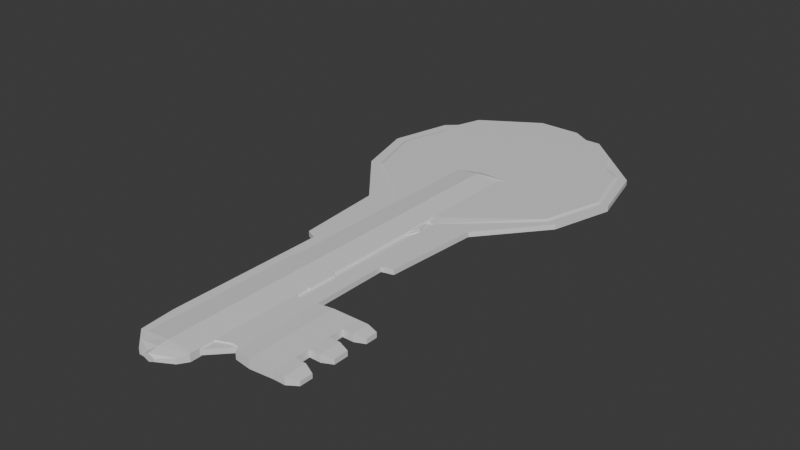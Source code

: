 # Source: props_modeling.blend  (saved by Blender 4.2.66; exported with 4.5.12 LTS)
import bpy
from mathutils import Matrix  # noqa: F401  (used for matrix-valued properties, if any)

bpy.ops.wm.read_factory_settings(use_empty=True)
scene = bpy.context.scene
scene.name = 'Scene'

# ---- collections
col_collection = bpy.data.collections.new('Collection'); scene.collection.children.link(col_collection)

# ---- materials (node trees are filled in below, after node groups)
mat_m_key_metal = bpy.data.materials.new('m_key_metal')
mat_m_metal = bpy.data.materials.new('m_metal')

# ---- material node trees
mat_m_key_metal.use_nodes = True; mat_m_key_metal.node_tree.nodes.clear()
_N = mat_m_key_metal.node_tree.nodes; _L = mat_m_key_metal.node_tree.links
n0 = _N.new('ShaderNodeBsdfPrincipled'); n0.name = 'Principled BSDF'; n0.location = (10, 300)
n1 = _N.new('ShaderNodeOutputMaterial'); n1.name = 'Material Output'; n1.location = (300, 300)
_L.new(n0.outputs[0], n1.inputs[0])
n1.is_active_output = True
mat_m_metal.use_nodes = True; mat_m_metal.node_tree.nodes.clear()
_N = mat_m_metal.node_tree.nodes; _L = mat_m_metal.node_tree.links
n0 = _N.new('ShaderNodeBsdfPrincipled'); n0.name = 'Principled BSDF'; n0.location = (10, 300)
n1 = _N.new('ShaderNodeOutputMaterial'); n1.name = 'Material Output'; n1.location = (300, 300)
_L.new(n0.outputs[0], n1.inputs[0])
n1.is_active_output = True

# ---- world
world_world = bpy.data.worlds.new('World'); scene.world = world_world
world_world.use_nodes = True; world_world.node_tree.nodes.clear()
_N = world_world.node_tree.nodes; _L = world_world.node_tree.links
n0 = _N.new('ShaderNodeOutputWorld'); n0.name = 'World Output'; n0.location = (300, 300)
n1 = _N.new('ShaderNodeBackground'); n1.name = 'Background'; n1.location = (10, 300)
n1.inputs[0].default_value = (0.05088, 0.05088, 0.05088, 1.0)
_L.new(n1.outputs[0], n0.inputs[0])
n0.is_active_output = True
world_world.color = (0.05088, 0.05088, 0.05088)
world_world.sun_shadow_jitter_overblur = 0.0

# ---- meshes
me_cube_001 = bpy.data.meshes.new('Cube.001')
me_cube_001.from_pydata([(-0.0214, 0.008974, -0.0009348), (-0.0214, 0.008974, 0.0009348), (-0.01609, 0.09997, -0.0009348), (-0.01609, 0.09997, 0.0009348), (0.0214, 0.008974, -0.0009348), (0.0214, 0.008974, 0.0009348), (0.01609, 0.09997, -0.0009348), (0.01609, 0.09997, 0.0009348), (-0.0467, 0.05447, -0.0009348), (-0.0467, 0.05447, 0.0009348), (0.0467, 0.05447, -0.0009348), (0.0467, 0.05447, 0.0009348), (-0.04106, 0.07722, 0.0009348), (0.04106, 0.07722, -0.0009348), (-0.04106, 0.07722, -0.0009348), (0.04106, 0.07722, 0.0009348), (-0.04021, 0.03172, -0.0009348), (0.04021, 0.03172, 0.0009348), (-0.04021, 0.03172, 0.0009348), (0.04021, 0.03172, -0.0009348), (-0.01884, -0.02369, -0.0009348), (-0.01884, -0.02369, 0.0009348), (0.01884, -0.02558, 0.0009348), (0.01884, -0.02558, -0.0009348), (-0.01477, -0.02566, -0.0009348), (-0.01477, -0.02566, 0.0009348), (0.01462, -0.02661, 0.0009348), (0.01462, -0.02661, -0.0009348), (-0.01477, -0.08356, -0.0009348), (-0.01477, -0.08356, 0.0009348), (0.01462, -0.08451, 0.0009348), (0.01462, -0.08451, -0.0009348), (-0.01365, -0.09606, -0.0009348), (-0.01365, -0.09606, 0.0009348), (0.003409, -0.09621, 0.0009348), (0.003409, -0.09621, -0.0009348), (-0.006272, -0.1027, -0.0009348), (-0.006272, -0.1027, 0.0009348), (-0.001134, -0.1028, 0.0009348), (-0.001134, -0.1028, -0.0009348), (0.003322, -0.09779, -0.0009348), (-0.009962, -0.0994, -0.0009348), (-0.009962, -0.0994, 0.0009348), (0.003322, -0.09779, 0.0009348), (0.009656, 0.09997, -0.0009348), (0.003219, 0.09997, -0.0009348), (-0.003219, 0.09997, -0.0009348), (-0.009656, 0.09997, -0.0009348), (-0.009656, 0.09997, 0.0009348), (-0.003219, 0.09997, 0.0009348), (0.003219, 0.09997, 0.0009348), (0.009656, 0.09997, 0.0009348), (-0.01091, 0.007367, -0.0009348), (-0.002353, 0.007367, -0.0009348), (0.002567, 0.006912, -0.0009348), (0.009361, 0.006229, -0.0009348), (0.009361, 0.006229, 0.0009348), (0.002567, 0.006912, 0.0009348), (-0.002353, 0.007367, 0.0009348), (-0.01091, 0.007367, 0.0009348), (-0.04303, 0.05447, 0.0009348), (0.04382, 0.05447, 0.0009348), (0.04382, 0.05447, -0.0009348), (0.009341, 0.05447, -0.0009348), (-0.009341, 0.05447, -0.0009348), (-0.04303, 0.05447, -0.0009348), (0.03754, 0.07722, -0.0009348), (0.008211, 0.07722, -0.0009348), (-0.008211, 0.07722, -0.0009348), (-0.03661, 0.07722, -0.0009348), (-0.03661, 0.07722, 0.0009348), (0.03754, 0.07722, 0.0009348), (-0.03614, 0.03172, 0.0009348), (0.03715, 0.03172, 0.0009348), (0.03715, 0.03172, -0.0009348), (0.008041, 0.03172, -0.0009348), (-0.008041, 0.03172, -0.0009348), (-0.03614, 0.03172, -0.0009348), (-0.009779, -0.02387, -0.0009348), (-0.00254, -0.02435, -0.0009348), (0.002978, -0.02434, -0.0009348), (0.008877, -0.02451, -0.0009348), (0.008877, -0.02451, 0.0009348), (0.002978, -0.02434, 0.0009348), (-0.00254, -0.02435, 0.0009348), (-0.009779, -0.02387, 0.0009348), (-0.008889, -0.02585, -0.0009348), (-0.00257, -0.02619, -0.0009348), (0.003067, -0.02623, -0.0009348), (0.008742, -0.02642, -0.0009348), (0.008742, -0.02642, 0.0009348), (0.003067, -0.02623, 0.0009348), (-0.00257, -0.02619, 0.0009348), (-0.008889, -0.02585, 0.0009348), (-0.008889, -0.08375, -0.0009348), (-0.003012, -0.08394, -0.0009348), (0.002865, -0.08413, -0.0009348), (0.008742, -0.08432, -0.0009348), (0.008742, -0.08432, 0.0009348), (0.002865, -0.08413, 0.0009348), (-0.003012, -0.08394, 0.0009348), (-0.008889, -0.08375, 0.0009348), (-0.01024, -0.09609, -0.0009348), (-0.006827, -0.09612, -0.0009348), (-0.003415, -0.09615, -0.0009348), (-3.087e-06, -0.09618, -0.0009348), (-3.088e-06, -0.09618, 0.0009348), (-0.003415, -0.09615, 0.0009348), (-0.006827, -0.09612, 0.0009348), (-0.01024, -0.09609, 0.0009348), (-0.007305, -0.09908, 0.0009348), (-0.004648, -0.09876, 0.0009348), (-0.001991, -0.09843, 0.0009348), (0.0006654, -0.09811, 0.0009348), (0.0006654, -0.09811, -0.0009348), (-0.001991, -0.09843, -0.0009348), (-0.004648, -0.09876, -0.0009348), (-0.007305, -0.09908, -0.0009348), (0.009361, 0.006229, 0.0004742), (0.002567, 0.006912, 0.0004742), (-0.002353, 0.007367, 0.0004742), (-0.01091, 0.007367, 0.0004742), (0.008877, -0.02451, 0.0004742), (0.002978, -0.02434, 0.0004742), (-0.00254, -0.02435, 0.0004742), (-0.009779, -0.02387, 0.0004742), (0.008742, -0.02642, 0.0004742), (0.003067, -0.02623, 0.0004742), (-0.00257, -0.02619, 0.0004742), (-0.008889, -0.02585, 0.0004742), (0.008742, -0.08432, 0.0004742), (0.002865, -0.08413, 0.0004742), (-0.003012, -0.08394, 0.0004742), (-0.008889, -0.08375, 0.0004742), (-3.088e-06, -0.09618, 0.0004742), (-0.003415, -0.09615, 0.0004742), (-0.006827, -0.09612, 0.0004742), (-0.01024, -0.09609, 0.0004742), (-0.01091, 0.007367, -0.0004779), (-0.002353, 0.007367, -0.0004779), (0.002567, 0.006912, -0.0004779), (0.009361, 0.006229, -0.0004779), (-0.009779, -0.02387, -0.0004779), (-0.00254, -0.02435, -0.0004779), (0.002978, -0.02434, -0.0004779), (0.008877, -0.02451, -0.0004779), (-0.008889, -0.02585, -0.0004779), (-0.00257, -0.02619, -0.0004779), (0.003067, -0.02623, -0.0004779), (0.008742, -0.02642, -0.0004779), (-0.008889, -0.08375, -0.0004779), (-0.003012, -0.08394, -0.0004779), (0.002865, -0.08413, -0.0004779), (0.008742, -0.08432, -0.0004779), (-0.01024, -0.09609, -0.0004779), (-0.006827, -0.09612, -0.0004779), (-0.003415, -0.09615, -0.0004779), (-3.087e-06, -0.09618, -0.0004779), (-0.009367, 0.09363, 0.00136), (-0.003121, 0.09363, 0.00136), (0.003125, 0.09363, 0.00136), (0.009371, 0.09363, 0.00136), (0.009085, 0.01101, 0.00136), (0.002493, 0.01167, 0.00136), (-0.002281, 0.01211, 0.00136), (-0.01059, 0.01211, 0.00136), (-0.04175, 0.05446, 0.00136), (-0.009061, 0.05446, 0.00136), (0.009066, 0.05446, 0.00136), (0.04252, 0.05446, 0.00136), (-0.03552, 0.07654, 0.00136), (-0.007965, 0.07654, 0.00136), (0.00797, 0.07654, 0.00136), (0.03643, 0.07654, 0.00136), (-0.03507, 0.03239, 0.00136), (-0.0078, 0.03239, 0.00136), (0.007804, 0.03239, 0.00136), (0.03604, 0.03239, 0.00136)], [], [(14, 12, 3, 2), (44, 51, 7, 6), (19, 17, 5, 4), (59, 1, 21, 85), (74, 19, 4, 55), (72, 18, 1, 59), (70, 12, 9, 60), (66, 13, 10, 62), (13, 15, 11, 10), (16, 18, 9, 8), (6, 7, 15, 13), (44, 6, 13, 66), (48, 3, 12, 70), (8, 9, 12, 14), (0, 1, 18, 16), (60, 9, 18, 72), (62, 10, 19, 74), (10, 11, 17, 19), (81, 23, 27, 89), (4, 5, 22, 23), (1, 0, 20, 21), (55, 4, 23, 81), (89, 27, 31, 97), (21, 20, 24, 25), (85, 21, 25, 93), (23, 22, 26, 27), (101, 29, 33, 109), (25, 24, 28, 29), (93, 25, 29, 101), (27, 26, 30, 31), (116, 115, 39, 36), (31, 30, 34, 35), (97, 31, 35, 105), (29, 28, 32, 33), (42, 41, 36, 37), (112, 111, 37, 38), (40, 43, 38, 39), (35, 34, 43, 40), (109, 33, 42, 110), (33, 32, 41, 42), (105, 35, 40, 114), (32, 102, 117, 41), (102, 103, 116, 117), (103, 104, 115, 116), (104, 105, 114, 115), (34, 106, 113, 43), (106, 107, 112, 113), (107, 108, 111, 112), (108, 109, 110, 111), (38, 43, 113), (113, 112, 38), (110, 37, 111), (42, 37, 110), (36, 39, 38, 37), (28, 94, 102, 32), (89, 97, 153, 149), (95, 96, 104, 103), (88, 80, 144, 148), (36, 117, 116), (114, 39, 115), (39, 114, 40), (41, 117, 36), (26, 90, 98, 30), (98, 90, 126, 130), (91, 92, 100, 99), (59, 85, 125, 121), (30, 98, 106, 34), (101, 109, 137, 133), (99, 100, 108, 107), (58, 59, 121, 120), (22, 82, 90, 26), (84, 58, 120, 124), (83, 84, 92, 91), (108, 100, 132, 136), (24, 86, 94, 28), (102, 94, 150, 154), (87, 88, 96, 95), (105, 104, 156, 157), (0, 52, 78, 20), (96, 88, 148, 152), (53, 54, 80, 79), (79, 87, 147, 143), (20, 78, 86, 24), (87, 95, 151, 147), (79, 80, 88, 87), (86, 78, 142, 146), (8, 65, 77, 16), (65, 64, 76, 77), (64, 63, 75, 76), (63, 62, 74, 75), (11, 61, 73, 17), (56, 73, 177, 162), (70, 60, 166, 170), (71, 51, 161, 173), (7, 51, 71, 15), (60, 72, 174, 166), (61, 71, 173, 169), (59, 58, 164, 165), (2, 47, 69, 14), (47, 46, 68, 69), (46, 45, 67, 68), (45, 44, 66, 67), (14, 69, 65, 8), (69, 68, 64, 65), (68, 67, 63, 64), (67, 66, 62, 63), (15, 71, 61, 11), (72, 59, 165, 174), (51, 50, 160, 161), (73, 61, 169, 177), (17, 73, 56, 5), (58, 57, 163, 164), (48, 70, 170, 158), (50, 49, 159, 160), (16, 77, 52, 0), (77, 76, 53, 52), (76, 75, 54, 53), (75, 74, 55, 54), (5, 56, 82, 22), (57, 83, 123, 119), (57, 58, 84, 83), (99, 107, 135, 131), (2, 3, 48, 47), (47, 48, 49, 46), (46, 49, 50, 45), (45, 50, 51, 44), (126, 127, 131, 130), (128, 129, 133, 132), (130, 131, 135, 134), (132, 133, 137, 136), (122, 123, 127, 126), (124, 125, 129, 128), (118, 119, 123, 122), (120, 121, 125, 124), (90, 82, 122, 126), (91, 99, 131, 127), (107, 106, 134, 135), (83, 91, 127, 123), (100, 92, 128, 132), (92, 84, 124, 128), (93, 101, 133, 129), (109, 108, 136, 137), (85, 93, 129, 125), (106, 98, 130, 134), (82, 56, 118, 122), (56, 57, 119, 118), (150, 151, 155, 154), (152, 153, 157, 156), (146, 147, 151, 150), (148, 149, 153, 152), (138, 139, 143, 142), (140, 141, 145, 144), (142, 143, 147, 146), (144, 145, 149, 148), (95, 103, 155, 151), (52, 53, 139, 138), (81, 89, 149, 145), (78, 52, 138, 142), (104, 96, 152, 156), (53, 79, 143, 139), (97, 105, 157, 153), (54, 55, 141, 140), (80, 54, 140, 144), (55, 81, 145, 141), (94, 86, 146, 150), (103, 102, 154, 155), (169, 168, 176, 177), (168, 167, 175, 176), (167, 166, 174, 175), (161, 160, 172, 173), (160, 159, 171, 172), (159, 158, 170, 171), (173, 172, 168, 169), (172, 171, 167, 168), (171, 170, 166, 167), (177, 176, 163, 162), (176, 175, 164, 163), (175, 174, 165, 164), (49, 48, 158, 159), (57, 56, 162, 163)])
_uv = me_cube_001.uv_layers.new(name='UVMap')
_uv.uv.foreach_set('vector', [0.9815, 0.8865, 0.9725, 0.8865, 0.9725, 0.7675, 0.9815, 0.7675, 0.9815, 0.6444, 0.9725, 0.6444, 0.9725, 0.6136, 0.9815, 0.6136, 0.9636, 0.7693, 0.9546, 0.7693, 0.9546, 0.6592, 0.9636, 0.6592, 0.7539, 0.4379, 0.8012, 0.4197, 0.8228, 0.5749, 0.7806, 0.5851, 0.06799, 0.5891, 0.0537, 0.5859, 0.1649, 0.4989, 0.2239, 0.4985, 0.8467, 0.2983, 0.8657, 0.2941, 0.8012, 0.4197, 0.7539, 0.4379, 0.8022, 0.08524, 0.823, 0.08067, 0.8727, 0.1812, 0.8556, 0.1849, 0.01946, 0.8012, 0.003049, 0.7976, 1.86e-08, 0.6855, 0.01346, 0.6885, 0.9636, 0.987, 0.9546, 0.987, 0.9546, 0.8786, 0.9636, 0.8786, 0.9725, 0.7111, 0.9636, 0.7111, 0.9636, 0.6034, 0.9725, 0.6034, 0.9815, 0.6136, 0.9725, 0.6136, 0.9725, 0.4938, 0.9815, 0.4938, 0.1264, 0.9361, 0.09633, 0.9295, 0.003049, 0.7976, 0.01946, 0.8012, 0.653, 0.006603, 0.6831, 9.757e-09, 0.823, 0.08067, 0.8022, 0.08524, 0.9725, 0.6034, 0.9636, 0.6034, 0.9636, 0.4938, 0.9725, 0.4938, 0.9725, 0.8169, 0.9636, 0.8169, 0.9636, 0.7111, 0.9725, 0.7111, 0.8556, 0.1849, 0.8727, 0.1812, 0.8657, 0.2941, 0.8467, 0.2983, 0.01346, 0.6885, 1.86e-08, 0.6855, 0.0537, 0.5859, 0.06799, 0.5891, 0.9636, 0.8786, 0.9546, 0.8786, 0.9546, 0.7693, 0.9636, 0.7693, 0.2577, 0.3553, 0.2123, 0.3401, 0.2331, 0.3397, 0.2603, 0.3466, 0.9636, 0.6592, 0.9546, 0.6592, 0.9546, 0.4938, 0.9636, 0.4938, 0.9636, 0.8169, 0.9725, 0.8169, 0.9725, 0.9726, 0.9636, 0.9726, 0.2239, 0.4985, 0.1649, 0.4989, 0.2123, 0.3401, 0.2577, 0.3553, 0.2603, 0.3466, 0.2331, 0.3397, 0.2925, 0.06918, 0.3197, 0.0761, 0.9725, 0.9482, 0.9815, 0.9482, 0.9815, 0.9682, 0.9725, 0.9682, 0.7806, 0.5851, 0.8228, 0.5749, 0.8057, 0.5883, 0.7785, 0.5952, 0.008942, 0.9824, 1.214e-11, 0.9824, 1.512e-09, 0.9625, 0.008942, 0.9625, 0.8379, 0.8657, 0.8651, 0.8588, 0.8727, 0.9183, 0.8568, 0.9219, 0.9823, -3.668e-09, 0.9912, -2.993e-09, 0.9912, 0.2768, 0.9823, 0.2768, 0.7785, 0.5952, 0.8057, 0.5883, 0.8651, 0.8588, 0.8379, 0.8657, 0.9904, 0.8591, 0.9815, 0.8591, 0.9815, 0.5822, 0.9904, 0.5822, 0.3971, 0.02238, 0.3843, 0.02117, 0.3848, 6.305e-08, 0.4088, 0.005416, 0.9904, 0.5822, 0.9815, 0.5822, 0.9815, 0.5255, 0.9904, 0.5255, 0.3197, 0.0761, 0.2925, 0.06918, 0.3568, 0.026, 0.3727, 0.02964, 0.9823, 0.2768, 0.9912, 0.2768, 0.9912, 0.3364, 0.9823, 0.3364, 0.9725, 0.9051, 0.9815, 0.9051, 0.9815, 0.9236, 0.9725, 0.9236, 0.8207, 0.9414, 0.8335, 0.9401, 0.8451, 0.9571, 0.8212, 0.9625, 0.9904, 0.5179, 0.9815, 0.5179, 0.9815, 0.4938, 0.9904, 0.4938, 0.9904, 0.5255, 0.9815, 0.5255, 0.9815, 0.5179, 0.9904, 0.5179, 0.8568, 0.9219, 0.8727, 0.9183, 0.8589, 0.9377, 0.8462, 0.9389, 0.9725, 0.8865, 0.9815, 0.8865, 0.9815, 0.9051, 0.9725, 0.9051, 0.3727, 0.02964, 0.3568, 0.026, 0.3588, 0.01873, 0.3716, 0.01995, 0.4364, 0.04421, 0.4205, 0.04057, 0.4098, 0.0236, 0.4226, 0.02481, 0.4205, 0.04057, 0.4046, 0.03693, 0.3971, 0.02238, 0.4098, 0.0236, 0.4046, 0.03693, 0.3886, 0.03328, 0.3843, 0.02117, 0.3971, 0.02238, 0.3886, 0.03328, 0.3727, 0.02964, 0.3716, 0.01995, 0.3843, 0.02117, 0.7932, 0.9365, 0.8091, 0.9329, 0.808, 0.9426, 0.7952, 0.9438, 0.8091, 0.9329, 0.825, 0.9292, 0.8207, 0.9414, 0.808, 0.9426, 0.825, 0.9292, 0.8409, 0.9256, 0.8335, 0.9401, 0.8207, 0.9414, 0.8409, 0.9256, 0.8568, 0.9219, 0.8462, 0.9389, 0.8335, 0.9401, 0.8212, 0.9625, 0.7952, 0.9438, 0.808, 0.9426, 0.808, 0.9426, 0.8207, 0.9414, 0.8212, 0.9625, 0.8462, 0.9389, 0.8451, 0.9571, 0.8335, 0.9401, 0.8589, 0.9377, 0.8451, 0.9571, 0.8462, 0.9389, 0.9815, 0.9236, 0.9815, 0.9482, 0.9725, 0.9482, 0.9725, 0.9236, 0.4288, 0.1037, 0.4015, 0.09683, 0.4205, 0.04057, 0.4364, 0.04421, 1.0, 0.1562, 1.0, 0.4329, 0.9978, 0.4329, 0.9978, 0.1562, 0.3742, 0.08992, 0.347, 0.08301, 0.3886, 0.03328, 0.4046, 0.03693, 0.9978, 0.3349, 0.9978, 0.3439, 0.9956, 0.3439, 0.9956, 0.3349, 0.4088, 0.005416, 0.4098, 0.0236, 0.3971, 0.02238, 0.3716, 0.01995, 0.3848, 6.305e-08, 0.3843, 0.02117, 0.3848, 6.305e-08, 0.3716, 0.01995, 0.3588, 0.01873, 0.4226, 0.02481, 0.4098, 0.0236, 0.4088, 0.005416, 0.6694, 0.6228, 0.6967, 0.6159, 0.7561, 0.8864, 0.7288, 0.8933, 0.9934, 0.4329, 0.9934, 0.1562, 0.9956, 0.1562, 0.9956, 0.4329, 0.723, 0.6092, 0.7493, 0.6033, 0.8106, 0.8726, 0.7833, 0.8795, 0.9926, 0.9885, 0.9926, 0.8392, 0.9948, 0.8392, 0.9948, 0.9885, 0.7288, 0.8933, 0.7561, 0.8864, 0.8091, 0.9329, 0.7932, 0.9365, 0.9926, 0.5529, 0.9926, 0.4938, 0.9948, 0.4938, 0.9948, 0.5529, 0.7833, 0.8795, 0.8106, 0.8726, 0.8409, 0.9256, 0.825, 0.9292, 0.9815, 0.9, 0.9815, 0.8591, 0.9837, 0.8591, 0.9837, 0.9, 0.6487, 0.6224, 0.6941, 0.6072, 0.6967, 0.6159, 0.6694, 0.6228, 0.9904, 0.6454, 0.9904, 0.4938, 0.9926, 0.4938, 0.9926, 0.6454, 0.7215, 0.6003, 0.7473, 0.5947, 0.7493, 0.6033, 0.723, 0.6092, 0.9904, 0.9892, 0.9904, 0.9304, 0.9926, 0.9304, 0.9926, 0.9892, 0.3694, 0.3742, 0.3421, 0.3673, 0.4015, 0.09683, 0.4288, 0.1037, 0.9992, 0.4938, 0.9992, 0.5529, 0.997, 0.5529, 0.997, 0.4938, 0.3129, 0.3592, 0.2866, 0.3533, 0.347, 0.08301, 0.3742, 0.08992, 0.01772, 0.9625, 0.01772, 0.9788, 0.01553, 0.9788, 0.01553, 0.9625, 0.3648, 0.5428, 0.3175, 0.5246, 0.3442, 0.3775, 0.3864, 0.3876, 0.9978, 0.05793, 0.9978, 0.3349, 0.9956, 0.3349, 0.9956, 0.05793, 0.2775, 0.5158, 0.255, 0.5086, 0.2851, 0.3622, 0.3109, 0.3678, 0.997, 0.6454, 0.997, 0.6542, 0.9948, 0.6542, 0.9948, 0.6454, 0.3864, 0.3876, 0.3442, 0.3775, 0.3421, 0.3673, 0.3694, 0.3742, 0.997, 0.6542, 0.997, 0.9304, 0.9948, 0.9304, 0.9948, 0.6542, 0.3109, 0.3678, 0.2851, 0.3622, 0.2866, 0.3533, 0.3129, 0.3592, 0.9992, 0.8298, 0.9992, 0.8392, 0.997, 0.8392, 0.997, 0.8298, 0.4364, 0.7814, 0.4192, 0.7776, 0.4104, 0.6642, 0.4293, 0.6684, 0.4192, 0.7776, 0.2618, 0.743, 0.2791, 0.6354, 0.4104, 0.6642, 0.2618, 0.743, 0.1745, 0.7239, 0.204, 0.6189, 0.2791, 0.6354, 0.1745, 0.7239, 0.01346, 0.6885, 0.06799, 0.5891, 0.204, 0.6189, 0.4364, 0.277, 0.4498, 0.274, 0.5044, 0.3734, 0.4901, 0.3766, 0.6603, 0.4641, 0.5044, 0.3734, 0.5088, 0.3692, 0.6567, 0.4414, 0.8022, 0.08524, 0.8556, 0.1849, 0.8496, 0.1863, 0.7979, 0.08956, 0.4558, 0.1613, 0.5628, 0.02641, 0.5706, 0.05574, 0.4617, 0.1634, 0.5327, 0.03302, 0.5628, 0.02641, 0.4558, 0.1613, 0.4394, 0.1649, 0.8556, 0.1849, 0.8467, 0.2983, 0.841, 0.2963, 0.8496, 0.1863, 0.4498, 0.274, 0.4558, 0.1613, 0.4617, 0.1634, 0.4559, 0.2727, 0.7539, 0.4379, 0.7139, 0.4467, 0.7087, 0.4246, 0.7475, 0.4161, 0.2467, 0.9625, 0.2166, 0.9559, 0.3659, 0.8773, 0.3867, 0.8818, 0.2166, 0.9559, 0.1866, 0.9493, 0.2332, 0.8482, 0.3659, 0.8773, 0.1866, 0.9493, 0.1565, 0.9427, 0.1565, 0.8313, 0.2332, 0.8482, 0.1565, 0.9427, 0.1264, 0.9361, 0.01946, 0.8012, 0.1565, 0.8313, 0.3867, 0.8818, 0.3659, 0.8773, 0.4192, 0.7776, 0.4364, 0.7814, 0.3659, 0.8773, 0.2332, 0.8482, 0.2618, 0.743, 0.4192, 0.7776, 0.2332, 0.8482, 0.1565, 0.8313, 0.1745, 0.7239, 0.2618, 0.743, 0.1565, 0.8313, 0.01946, 0.8012, 0.01346, 0.6885, 0.1745, 0.7239, 0.4394, 0.1649, 0.4558, 0.1613, 0.4498, 0.274, 0.4364, 0.277, 0.8467, 0.2983, 0.7539, 0.4379, 0.7475, 0.4161, 0.841, 0.2963, 0.5628, 0.02641, 0.5929, 0.01981, 0.5998, 0.04934, 0.5706, 0.05574, 0.5044, 0.3734, 0.4498, 0.274, 0.4559, 0.2727, 0.5088, 0.3692, 0.4901, 0.3766, 0.5044, 0.3734, 0.6603, 0.4641, 0.6012, 0.4636, 0.7139, 0.4467, 0.6914, 0.4539, 0.6868, 0.4316, 0.7087, 0.4246, 0.653, 0.006603, 0.8022, 0.08524, 0.7979, 0.08956, 0.6581, 0.03652, 0.5929, 0.01981, 0.6229, 0.01321, 0.629, 0.04293, 0.5998, 0.04934, 0.4293, 0.6684, 0.4104, 0.6642, 0.3175, 0.5246, 0.3648, 0.5428, 0.4104, 0.6642, 0.2791, 0.6354, 0.2775, 0.5158, 0.3175, 0.5246, 0.2791, 0.6354, 0.204, 0.6189, 0.255, 0.5086, 0.2775, 0.5158, 0.204, 0.6189, 0.06799, 0.5891, 0.2239, 0.4985, 0.255, 0.5086, 0.6012, 0.4636, 0.6603, 0.4641, 0.6941, 0.6072, 0.6487, 0.6224, 0.9912, 0.4933, 0.9912, 0.3439, 0.9934, 0.3439, 0.9934, 0.4933, 0.6914, 0.4539, 0.7139, 0.4467, 0.7473, 0.5947, 0.7215, 0.6003, 0.9912, 0.05793, 0.9912, 2.295e-08, 0.9934, 2.312e-08, 0.9934, 0.05793, 0.9815, 0.7675, 0.9725, 0.7675, 0.9725, 0.7368, 0.9815, 0.7368, 0.9815, 0.7368, 0.9725, 0.7368, 0.9725, 0.706, 0.9815, 0.706, 0.9815, 0.706, 0.9725, 0.706, 0.9725, 0.6752, 0.9815, 0.6752, 0.9815, 0.6752, 0.9725, 0.6752, 0.9725, 0.6444, 0.9815, 0.6444, 0.9436, 0.1574, 0.9707, 0.1581, 0.9556, 0.4346, 0.9275, 0.4339, 0.9147, 0.6543, 0.945, 0.6526, 0.945, 0.9296, 0.9168, 0.9305, 0.9275, 0.4339, 0.9556, 0.4346, 0.9823, 0.4938, 0.966, 0.493, 0.9168, 0.9305, 0.945, 0.9296, 0.9514, 0.9886, 0.9351, 0.9888, 0.9434, 0.1483, 0.9717, 0.1491, 0.9707, 0.1581, 0.9436, 0.1574, 0.9146, 0.6455, 0.9492, 0.6432, 0.945, 0.6526, 0.9147, 0.6543, 0.9497, 0.001378, 0.9823, -2.302e-09, 0.9717, 0.1491, 0.9434, 0.1483, 0.9137, 0.4938, 0.9546, 0.4938, 0.9492, 0.6432, 0.9146, 0.6455, 0.9934, 0.1562, 0.9934, 0.147, 0.9956, 0.147, 0.9956, 0.1562, 0.9912, 0.3349, 0.9912, 0.05793, 0.9934, 0.05793, 0.9934, 0.3349, 0.008942, 0.9788, 0.008942, 0.9625, 0.01114, 0.9625, 0.01114, 0.9788, 0.9912, 0.3439, 0.9912, 0.3349, 0.9934, 0.3349, 0.9934, 0.3439, 0.9904, 0.9304, 0.9904, 0.6542, 0.9926, 0.6542, 0.9926, 0.9304, 0.9904, 0.6542, 0.9904, 0.6454, 0.9926, 0.6454, 0.9926, 0.6542, 0.9926, 0.8298, 0.9926, 0.5529, 0.9948, 0.5529, 0.9948, 0.8298, 0.01114, 0.9788, 0.01114, 0.9625, 0.01335, 0.9625, 0.01335, 0.9788, 0.9926, 0.8392, 0.9926, 0.8298, 0.9948, 0.8298, 0.9948, 0.8392, 0.9934, 0.491, 0.9934, 0.4329, 0.9956, 0.4329, 0.9956, 0.491, 0.9934, 0.147, 0.9934, 4.163e-10, 0.9956, 5.826e-10, 0.9956, 0.147, 0.9815, 0.9735, 0.9815, 0.9409, 0.9837, 0.9409, 0.9837, 0.9735, 0.904, 0.5529, 0.8759, 0.552, 0.8941, 0.4938, 0.9105, 0.4939, 0.9009, 0.05915, 0.8727, 0.05987, 0.9112, 0.0007998, 0.9275, -2.525e-08, 0.904, 0.8299, 0.8738, 0.8282, 0.8759, 0.552, 0.904, 0.5529, 0.9159, 0.3357, 0.8888, 0.3363, 0.8727, 0.05987, 0.9009, 0.05915, 0.9137, 0.9888, 0.8727, 0.9888, 0.8736, 0.8371, 0.9083, 0.8393, 0.9275, 0.4938, 0.8949, 0.4924, 0.8887, 0.3455, 0.9169, 0.3447, 0.9083, 0.8393, 0.8736, 0.8371, 0.8738, 0.8282, 0.904, 0.8299, 0.9169, 0.3447, 0.8887, 0.3455, 0.8888, 0.3363, 0.9159, 0.3357, 0.997, 0.9304, 0.997, 0.9892, 0.9948, 0.9892, 0.9948, 0.9304, 0.9837, 0.9, 0.9837, 0.9409, 0.9815, 0.9409, 0.9815, 0.9, 1.0, 0.147, 1.0, 0.1562, 0.9978, 0.1562, 0.9978, 0.147, 0.9992, 0.8392, 0.9992, 0.9885, 0.997, 0.9885, 0.997, 0.8392, 0.9978, 2.345e-08, 0.9978, 0.05793, 0.9956, 0.05793, 0.9956, 2.328e-08, 0.997, 0.4938, 0.997, 0.6454, 0.9948, 0.6454, 0.9948, 0.4938, 1.0, 0.4329, 1.0, 0.491, 0.9978, 0.491, 0.9978, 0.4329, 0.9845, 0.3364, 0.9845, 0.369, 0.9823, 0.369, 0.9823, 0.3364, 0.9978, 0.3439, 0.9978, 0.4933, 0.9956, 0.4933, 0.9956, 0.3439, 1.0, 9.125e-10, 1.0, 0.147, 0.9978, 0.147, 0.9978, 7.476e-10, 0.9992, 0.5529, 0.9992, 0.8298, 0.997, 0.8298, 0.997, 0.5529, 0.01553, 0.9625, 0.01553, 0.9788, 0.01335, 0.9788, 0.01335, 0.9625, 0.4559, 0.2727, 0.6122, 0.2384, 0.6408, 0.3402, 0.5088, 0.3692, 0.6122, 0.2384, 0.6969, 0.2198, 0.7137, 0.3242, 0.6408, 0.3402, 0.6969, 0.2198, 0.8496, 0.1863, 0.841, 0.2963, 0.7137, 0.3242, 0.5706, 0.05574, 0.5998, 0.04934, 0.5947, 0.1342, 0.4617, 0.1634, 0.5998, 0.04934, 0.629, 0.04293, 0.6691, 0.1178, 0.5947, 0.1342, 0.629, 0.04293, 0.6581, 0.03652, 0.7979, 0.08956, 0.6691, 0.1178, 0.4617, 0.1634, 0.5947, 0.1342, 0.6122, 0.2384, 0.4559, 0.2727, 0.5947, 0.1342, 0.6691, 0.1178, 0.6969, 0.2198, 0.6122, 0.2384, 0.6691, 0.1178, 0.7979, 0.08956, 0.8496, 0.1863, 0.6969, 0.2198, 0.5088, 0.3692, 0.6408, 0.3402, 0.6868, 0.4316, 0.6567, 0.4414, 0.6408, 0.3402, 0.7137, 0.3242, 0.7087, 0.4246, 0.6868, 0.4316, 0.7137, 0.3242, 0.841, 0.2963, 0.7475, 0.4161, 0.7087, 0.4246, 0.6229, 0.01321, 0.653, 0.006603, 0.6581, 0.03652, 0.629, 0.04293, 0.6914, 0.4539, 0.6603, 0.4641, 0.6567, 0.4414, 0.6868, 0.4316])
me_cube_001.materials.append(mat_m_key_metal)
me_cube_001.update()
me_cube_002 = bpy.data.meshes.new('Cube.002')
me_cube_002.from_pydata([(-0.4704, 0.1972, -0.02054), (-0.4704, 0.1972, 0.02054), (-0.3537, 2.197, -0.02054), (-0.3537, 2.197, 0.02054), (0.4704, 0.1972, -0.02054), (0.4704, 0.1972, 0.02054), (0.3537, 2.197, -0.02054), (0.3537, 2.197, 0.02054), (-1.026, 1.197, -0.02054), (-1.026, 1.197, 0.02054), (1.026, 1.197, -0.02054), (1.026, 1.197, 0.02054), (-0.9023, 1.697, 0.02054), (0.9023, 1.697, -0.02054), (-0.9023, 1.697, -0.02054), (0.9023, 1.697, 0.02054), (-0.8836, 0.6972, -0.02054), (0.8836, 0.6972, 0.02054), (-0.8836, 0.6972, 0.02054), (0.8836, 0.6972, -0.02054), (-0.4141, -0.5207, -0.02054), (-0.4141, -0.5207, 0.02054), (0.4141, -0.5622, 0.02054), (0.4141, -0.5622, -0.02054), (-0.3245, -0.564, -0.02054), (-0.3245, -0.564, 0.02054), (0.3213, -0.5847, 0.02054), (0.3213, -0.5847, -0.02054), (-0.3245, -1.837, -0.02054), (-0.3245, -1.837, 0.02054), (0.3213, -1.857, 0.02054), (0.3213, -1.857, -0.02054), (-0.3, -2.111, -0.02054), (-0.3, -2.111, 0.02054), (0.07492, -2.115, 0.02054), (0.07492, -2.115, -0.02054), (-0.1379, -2.258, -0.02054), (-0.1379, -2.258, 0.02054), (-0.02493, -2.259, 0.02054), (-0.02493, -2.259, -0.02054), (0.07301, -2.149, -0.02054), (-0.2189, -2.185, -0.02054), (-0.2189, -2.185, 0.02054), (0.07301, -2.149, 0.02054), (0.2122, 2.197, -0.02054), (0.07074, 2.197, -0.02054), (-0.07074, 2.197, -0.02054), (-0.2122, 2.197, -0.02054), (-0.2122, 2.197, 0.02054), (-0.07074, 2.197, 0.02054), (0.07074, 2.197, 0.02054), (0.2122, 2.197, 0.02054), (-0.2399, 0.1619, -0.02054), (-0.0517, 0.1619, -0.02054), (0.05641, 0.1519, -0.02054), (0.2057, 0.1369, -0.02054), (0.2057, 0.1369, 0.02054), (0.05641, 0.1519, 0.02054), (-0.0517, 0.1619, 0.02054), (-0.2399, 0.1619, 0.02054), (-0.9457, 1.197, 0.02054), (0.9632, 1.197, 0.02054), (0.9632, 1.197, -0.02054), (0.2053, 1.197, -0.02054), (-0.2053, 1.197, -0.02054), (-0.9457, 1.197, -0.02054), (0.8252, 1.697, -0.02054), (0.1805, 1.697, -0.02054), (-0.1805, 1.697, -0.02054), (-0.8046, 1.697, -0.02054), (-0.8046, 1.697, 0.02054), (0.8252, 1.697, 0.02054), (-0.7943, 0.6972, 0.02054), (0.8164, 0.6972, 0.02054), (0.8164, 0.6972, -0.02054), (0.1767, 0.6972, -0.02054), (-0.1767, 0.6972, -0.02054), (-0.7943, 0.6972, -0.02054), (-0.2149, -0.5247, -0.02054), (-0.05583, -0.5351, -0.02054), (0.06544, -0.535, -0.02054), (0.1951, -0.5388, -0.02054), (0.1951, -0.5388, 0.02054), (0.06544, -0.535, 0.02054), (-0.05583, -0.5351, 0.02054), (-0.2149, -0.5247, 0.02054), (-0.1954, -0.5681, -0.02054), (-0.05648, -0.5757, -0.02054), (0.0674, -0.5764, -0.02054), (0.1921, -0.5806, -0.02054), (0.1921, -0.5806, 0.02054), (0.0674, -0.5764, 0.02054), (-0.05648, -0.5757, 0.02054), (-0.1954, -0.5681, 0.02054), (-0.1954, -1.841, -0.02054), (-0.06619, -1.845, -0.02054), (0.06297, -1.849, -0.02054), (0.1921, -1.853, -0.02054), (0.1921, -1.853, 0.02054), (0.06297, -1.849, 0.02054), (-0.06619, -1.845, 0.02054), (-0.1954, -1.841, 0.02054), (-0.225, -2.112, -0.02054), (-0.15, -2.113, -0.02054), (-0.07506, -2.113, -0.02054), (-6.785e-05, -2.114, -0.02054), (-6.787e-05, -2.114, 0.02054), (-0.07506, -2.113, 0.02054), (-0.15, -2.113, 0.02054), (-0.225, -2.112, 0.02054), (-0.1606, -2.178, 0.02054), (-0.1022, -2.17, 0.02054), (-0.04377, -2.163, 0.02054), (0.01462, -2.156, 0.02054), (0.01462, -2.156, -0.02054), (-0.04377, -2.163, -0.02054), (-0.1022, -2.17, -0.02054), (-0.1606, -2.178, -0.02054), (0.2057, 0.1369, 0.01042), (0.05641, 0.1519, 0.01042), (-0.0517, 0.1619, 0.01042), (-0.2399, 0.1619, 0.01042), (0.1951, -0.5388, 0.01042), (0.06544, -0.535, 0.01042), (-0.05583, -0.5351, 0.01042), (-0.2149, -0.5247, 0.01042), (0.1921, -0.5806, 0.01042), (0.0674, -0.5764, 0.01042), (-0.05648, -0.5757, 0.01042), (-0.1954, -0.5681, 0.01042), (0.1921, -1.853, 0.01042), (0.06297, -1.849, 0.01042), (-0.06619, -1.845, 0.01042), (-0.1954, -1.841, 0.01042), (-6.787e-05, -2.114, 0.01042), (-0.07506, -2.113, 0.01042), (-0.15, -2.113, 0.01042), (-0.225, -2.112, 0.01042), (-0.2399, 0.1619, -0.0105), (-0.0517, 0.1619, -0.0105), (0.05641, 0.1519, -0.0105), (0.2057, 0.1369, -0.0105), (-0.2149, -0.5247, -0.0105), (-0.05583, -0.5351, -0.0105), (0.06544, -0.535, -0.0105), (0.1951, -0.5388, -0.0105), (-0.1954, -0.5681, -0.0105), (-0.05648, -0.5757, -0.0105), (0.0674, -0.5764, -0.0105), (0.1921, -0.5806, -0.0105), (-0.1954, -1.841, -0.0105), (-0.06619, -1.845, -0.0105), (0.06297, -1.849, -0.0105), (0.1921, -1.853, -0.0105), (-0.225, -2.112, -0.0105), (-0.15, -2.113, -0.0105), (-0.07506, -2.113, -0.0105), (-6.785e-05, -2.114, -0.0105), (-0.2059, 2.058, 0.02989), (-0.06859, 2.058, 0.02989), (0.06868, 2.058, 0.02989), (0.206, 2.058, 0.02989), (0.1997, 0.2419, 0.02989), (0.05478, 0.2565, 0.02989), (-0.05012, 0.2662, 0.02989), (-0.2327, 0.2662, 0.02989), (-0.9176, 1.197, 0.02989), (-0.1992, 1.197, 0.02989), (0.1992, 1.197, 0.02989), (0.9346, 1.197, 0.02989), (-0.7806, 1.682, 0.02989), (-0.1751, 1.682, 0.02989), (0.1752, 1.682, 0.02989), (0.8007, 1.682, 0.02989), (-0.7707, 0.7118, 0.02989), (-0.1714, 0.7118, 0.02989), (0.1715, 0.7118, 0.02989), (0.7922, 0.7118, 0.02989)], [], [(14, 12, 3, 2), (44, 51, 7, 6), (19, 17, 5, 4), (59, 1, 21, 85), (74, 19, 4, 55), (72, 18, 1, 59), (70, 12, 9, 60), (66, 13, 10, 62), (13, 15, 11, 10), (16, 18, 9, 8), (6, 7, 15, 13), (44, 6, 13, 66), (48, 3, 12, 70), (8, 9, 12, 14), (0, 1, 18, 16), (60, 9, 18, 72), (62, 10, 19, 74), (10, 11, 17, 19), (81, 23, 27, 89), (4, 5, 22, 23), (1, 0, 20, 21), (55, 4, 23, 81), (89, 27, 31, 97), (21, 20, 24, 25), (85, 21, 25, 93), (23, 22, 26, 27), (101, 29, 33, 109), (25, 24, 28, 29), (93, 25, 29, 101), (27, 26, 30, 31), (116, 115, 39, 36), (31, 30, 34, 35), (97, 31, 35, 105), (29, 28, 32, 33), (42, 41, 36, 37), (112, 111, 37, 38), (40, 43, 38, 39), (35, 34, 43, 40), (109, 33, 42, 110), (33, 32, 41, 42), (105, 35, 40, 114), (32, 102, 117, 41), (102, 103, 116, 117), (103, 104, 115, 116), (104, 105, 114, 115), (34, 106, 113, 43), (106, 107, 112, 113), (107, 108, 111, 112), (108, 109, 110, 111), (38, 43, 113), (113, 112, 38), (110, 37, 111), (42, 37, 110), (36, 39, 38, 37), (28, 94, 102, 32), (89, 97, 153, 149), (95, 96, 104, 103), (88, 80, 144, 148), (36, 117, 116), (114, 39, 115), (39, 114, 40), (41, 117, 36), (26, 90, 98, 30), (98, 90, 126, 130), (91, 92, 100, 99), (59, 85, 125, 121), (30, 98, 106, 34), (101, 109, 137, 133), (99, 100, 108, 107), (58, 59, 121, 120), (22, 82, 90, 26), (84, 58, 120, 124), (83, 84, 92, 91), (108, 100, 132, 136), (24, 86, 94, 28), (102, 94, 150, 154), (87, 88, 96, 95), (105, 104, 156, 157), (0, 52, 78, 20), (96, 88, 148, 152), (53, 54, 80, 79), (79, 87, 147, 143), (20, 78, 86, 24), (87, 95, 151, 147), (79, 80, 88, 87), (86, 78, 142, 146), (8, 65, 77, 16), (65, 64, 76, 77), (64, 63, 75, 76), (63, 62, 74, 75), (11, 61, 73, 17), (56, 73, 177, 162), (70, 60, 166, 170), (71, 51, 161, 173), (7, 51, 71, 15), (60, 72, 174, 166), (61, 71, 173, 169), (59, 58, 164, 165), (2, 47, 69, 14), (47, 46, 68, 69), (46, 45, 67, 68), (45, 44, 66, 67), (14, 69, 65, 8), (69, 68, 64, 65), (68, 67, 63, 64), (67, 66, 62, 63), (15, 71, 61, 11), (72, 59, 165, 174), (51, 50, 160, 161), (73, 61, 169, 177), (17, 73, 56, 5), (58, 57, 163, 164), (48, 70, 170, 158), (50, 49, 159, 160), (16, 77, 52, 0), (77, 76, 53, 52), (76, 75, 54, 53), (75, 74, 55, 54), (5, 56, 82, 22), (57, 83, 123, 119), (57, 58, 84, 83), (99, 107, 135, 131), (2, 3, 48, 47), (47, 48, 49, 46), (46, 49, 50, 45), (45, 50, 51, 44), (126, 127, 131, 130), (128, 129, 133, 132), (130, 131, 135, 134), (132, 133, 137, 136), (122, 123, 127, 126), (124, 125, 129, 128), (118, 119, 123, 122), (120, 121, 125, 124), (90, 82, 122, 126), (91, 99, 131, 127), (107, 106, 134, 135), (83, 91, 127, 123), (100, 92, 128, 132), (92, 84, 124, 128), (93, 101, 133, 129), (109, 108, 136, 137), (85, 93, 129, 125), (106, 98, 130, 134), (82, 56, 118, 122), (56, 57, 119, 118), (150, 151, 155, 154), (152, 153, 157, 156), (146, 147, 151, 150), (148, 149, 153, 152), (138, 139, 143, 142), (140, 141, 145, 144), (142, 143, 147, 146), (144, 145, 149, 148), (95, 103, 155, 151), (52, 53, 139, 138), (81, 89, 149, 145), (78, 52, 138, 142), (104, 96, 152, 156), (53, 79, 143, 139), (97, 105, 157, 153), (54, 55, 141, 140), (80, 54, 140, 144), (55, 81, 145, 141), (94, 86, 146, 150), (103, 102, 154, 155), (169, 168, 176, 177), (168, 167, 175, 176), (167, 166, 174, 175), (161, 160, 172, 173), (160, 159, 171, 172), (159, 158, 170, 171), (173, 172, 168, 169), (172, 171, 167, 168), (171, 170, 166, 167), (177, 176, 163, 162), (176, 175, 164, 163), (175, 174, 165, 164), (49, 48, 158, 159), (57, 56, 162, 163)])
_uv = me_cube_002.uv_layers.new(name='UVMap')
_uv.uv.foreach_set('vector', [0.9815, 0.8865, 0.9725, 0.8865, 0.9725, 0.7675, 0.9815, 0.7675, 0.9815, 0.6444, 0.9725, 0.6444, 0.9725, 0.6136, 0.9815, 0.6136, 0.9636, 0.7693, 0.9546, 0.7693, 0.9546, 0.6592, 0.9636, 0.6592, 0.7539, 0.4379, 0.8012, 0.4197, 0.8228, 0.5749, 0.7806, 0.5851, 0.06799, 0.5891, 0.0537, 0.5859, 0.1649, 0.4989, 0.2239, 0.4985, 0.8467, 0.2983, 0.8657, 0.2941, 0.8012, 0.4197, 0.7539, 0.4379, 0.8022, 0.08524, 0.823, 0.08067, 0.8727, 0.1812, 0.8556, 0.1849, 0.01946, 0.8012, 0.003049, 0.7976, 1.86e-08, 0.6855, 0.01346, 0.6885, 0.9636, 0.987, 0.9546, 0.987, 0.9546, 0.8786, 0.9636, 0.8786, 0.9725, 0.7111, 0.9636, 0.7111, 0.9636, 0.6034, 0.9725, 0.6034, 0.9815, 0.6136, 0.9725, 0.6136, 0.9725, 0.4938, 0.9815, 0.4938, 0.1264, 0.9361, 0.09633, 0.9295, 0.003049, 0.7976, 0.01946, 0.8012, 0.653, 0.006603, 0.6831, 9.757e-09, 0.823, 0.08067, 0.8022, 0.08524, 0.9725, 0.6034, 0.9636, 0.6034, 0.9636, 0.4938, 0.9725, 0.4938, 0.9725, 0.8169, 0.9636, 0.8169, 0.9636, 0.7111, 0.9725, 0.7111, 0.8556, 0.1849, 0.8727, 0.1812, 0.8657, 0.2941, 0.8467, 0.2983, 0.01346, 0.6885, 1.86e-08, 0.6855, 0.0537, 0.5859, 0.06799, 0.5891, 0.9636, 0.8786, 0.9546, 0.8786, 0.9546, 0.7693, 0.9636, 0.7693, 0.2577, 0.3553, 0.2123, 0.3401, 0.2331, 0.3397, 0.2603, 0.3466, 0.9636, 0.6592, 0.9546, 0.6592, 0.9546, 0.4938, 0.9636, 0.4938, 0.9636, 0.8169, 0.9725, 0.8169, 0.9725, 0.9726, 0.9636, 0.9726, 0.2239, 0.4985, 0.1649, 0.4989, 0.2123, 0.3401, 0.2577, 0.3553, 0.2603, 0.3466, 0.2331, 0.3397, 0.2925, 0.06918, 0.3197, 0.0761, 0.9725, 0.9482, 0.9815, 0.9482, 0.9815, 0.9682, 0.9725, 0.9682, 0.7806, 0.5851, 0.8228, 0.5749, 0.8057, 0.5883, 0.7785, 0.5952, 0.008942, 0.9824, 1.214e-11, 0.9824, 1.512e-09, 0.9625, 0.008942, 0.9625, 0.8379, 0.8657, 0.8651, 0.8588, 0.8727, 0.9183, 0.8568, 0.9219, 0.9823, -3.668e-09, 0.9912, -2.993e-09, 0.9912, 0.2768, 0.9823, 0.2768, 0.7785, 0.5952, 0.8057, 0.5883, 0.8651, 0.8588, 0.8379, 0.8657, 0.9904, 0.8591, 0.9815, 0.8591, 0.9815, 0.5822, 0.9904, 0.5822, 0.3971, 0.02238, 0.3843, 0.02117, 0.3848, 6.305e-08, 0.4088, 0.005416, 0.9904, 0.5822, 0.9815, 0.5822, 0.9815, 0.5255, 0.9904, 0.5255, 0.3197, 0.0761, 0.2925, 0.06918, 0.3568, 0.026, 0.3727, 0.02964, 0.9823, 0.2768, 0.9912, 0.2768, 0.9912, 0.3364, 0.9823, 0.3364, 0.9725, 0.9051, 0.9815, 0.9051, 0.9815, 0.9236, 0.9725, 0.9236, 0.8207, 0.9414, 0.8335, 0.9401, 0.8451, 0.9571, 0.8212, 0.9625, 0.9904, 0.5179, 0.9815, 0.5179, 0.9815, 0.4938, 0.9904, 0.4938, 0.9904, 0.5255, 0.9815, 0.5255, 0.9815, 0.5179, 0.9904, 0.5179, 0.8568, 0.9219, 0.8727, 0.9183, 0.8589, 0.9377, 0.8462, 0.9389, 0.9725, 0.8865, 0.9815, 0.8865, 0.9815, 0.9051, 0.9725, 0.9051, 0.3727, 0.02964, 0.3568, 0.026, 0.3588, 0.01873, 0.3716, 0.01995, 0.4364, 0.04421, 0.4205, 0.04057, 0.4098, 0.0236, 0.4226, 0.02481, 0.4205, 0.04057, 0.4046, 0.03693, 0.3971, 0.02238, 0.4098, 0.0236, 0.4046, 0.03693, 0.3886, 0.03328, 0.3843, 0.02117, 0.3971, 0.02238, 0.3886, 0.03328, 0.3727, 0.02964, 0.3716, 0.01995, 0.3843, 0.02117, 0.7932, 0.9365, 0.8091, 0.9329, 0.808, 0.9426, 0.7952, 0.9438, 0.8091, 0.9329, 0.825, 0.9292, 0.8207, 0.9414, 0.808, 0.9426, 0.825, 0.9292, 0.8409, 0.9256, 0.8335, 0.9401, 0.8207, 0.9414, 0.8409, 0.9256, 0.8568, 0.9219, 0.8462, 0.9389, 0.8335, 0.9401, 0.8212, 0.9625, 0.7952, 0.9438, 0.808, 0.9426, 0.808, 0.9426, 0.8207, 0.9414, 0.8212, 0.9625, 0.8462, 0.9389, 0.8451, 0.9571, 0.8335, 0.9401, 0.8589, 0.9377, 0.8451, 0.9571, 0.8462, 0.9389, 0.9815, 0.9236, 0.9815, 0.9482, 0.9725, 0.9482, 0.9725, 0.9236, 0.4288, 0.1037, 0.4015, 0.09683, 0.4205, 0.04057, 0.4364, 0.04421, 1.0, 0.1562, 1.0, 0.4329, 0.9978, 0.4329, 0.9978, 0.1562, 0.3742, 0.08992, 0.347, 0.08301, 0.3886, 0.03328, 0.4046, 0.03693, 0.9978, 0.3349, 0.9978, 0.3439, 0.9956, 0.3439, 0.9956, 0.3349, 0.4088, 0.005416, 0.4098, 0.0236, 0.3971, 0.02238, 0.3716, 0.01995, 0.3848, 6.305e-08, 0.3843, 0.02117, 0.3848, 6.305e-08, 0.3716, 0.01995, 0.3588, 0.01873, 0.4226, 0.02481, 0.4098, 0.0236, 0.4088, 0.005416, 0.6694, 0.6228, 0.6967, 0.6159, 0.7561, 0.8864, 0.7288, 0.8933, 0.9934, 0.4329, 0.9934, 0.1562, 0.9956, 0.1562, 0.9956, 0.4329, 0.723, 0.6092, 0.7493, 0.6033, 0.8106, 0.8726, 0.7833, 0.8795, 0.9926, 0.9885, 0.9926, 0.8392, 0.9948, 0.8392, 0.9948, 0.9885, 0.7288, 0.8933, 0.7561, 0.8864, 0.8091, 0.9329, 0.7932, 0.9365, 0.9926, 0.5529, 0.9926, 0.4938, 0.9948, 0.4938, 0.9948, 0.5529, 0.7833, 0.8795, 0.8106, 0.8726, 0.8409, 0.9256, 0.825, 0.9292, 0.9815, 0.9, 0.9815, 0.8591, 0.9837, 0.8591, 0.9837, 0.9, 0.6487, 0.6224, 0.6941, 0.6072, 0.6967, 0.6159, 0.6694, 0.6228, 0.9904, 0.6454, 0.9904, 0.4938, 0.9926, 0.4938, 0.9926, 0.6454, 0.7215, 0.6003, 0.7473, 0.5947, 0.7493, 0.6033, 0.723, 0.6092, 0.9904, 0.9892, 0.9904, 0.9304, 0.9926, 0.9304, 0.9926, 0.9892, 0.3694, 0.3742, 0.3421, 0.3673, 0.4015, 0.09683, 0.4288, 0.1037, 0.9992, 0.4938, 0.9992, 0.5529, 0.997, 0.5529, 0.997, 0.4938, 0.3129, 0.3592, 0.2866, 0.3533, 0.347, 0.08301, 0.3742, 0.08992, 0.01772, 0.9625, 0.01772, 0.9788, 0.01553, 0.9788, 0.01553, 0.9625, 0.3648, 0.5428, 0.3175, 0.5246, 0.3442, 0.3775, 0.3864, 0.3876, 0.9978, 0.05793, 0.9978, 0.3349, 0.9956, 0.3349, 0.9956, 0.05793, 0.2775, 0.5158, 0.255, 0.5086, 0.2851, 0.3622, 0.3109, 0.3678, 0.997, 0.6454, 0.997, 0.6542, 0.9948, 0.6542, 0.9948, 0.6454, 0.3864, 0.3876, 0.3442, 0.3775, 0.3421, 0.3673, 0.3694, 0.3742, 0.997, 0.6542, 0.997, 0.9304, 0.9948, 0.9304, 0.9948, 0.6542, 0.3109, 0.3678, 0.2851, 0.3622, 0.2866, 0.3533, 0.3129, 0.3592, 0.9992, 0.8298, 0.9992, 0.8392, 0.997, 0.8392, 0.997, 0.8298, 0.4364, 0.7814, 0.4192, 0.7776, 0.4104, 0.6642, 0.4293, 0.6684, 0.4192, 0.7776, 0.2618, 0.743, 0.2791, 0.6354, 0.4104, 0.6642, 0.2618, 0.743, 0.1745, 0.7239, 0.204, 0.6189, 0.2791, 0.6354, 0.1745, 0.7239, 0.01346, 0.6885, 0.06799, 0.5891, 0.204, 0.6189, 0.4364, 0.277, 0.4498, 0.274, 0.5044, 0.3734, 0.4901, 0.3766, 0.6603, 0.4641, 0.5044, 0.3734, 0.5088, 0.3692, 0.6567, 0.4414, 0.8022, 0.08524, 0.8556, 0.1849, 0.8496, 0.1863, 0.7979, 0.08956, 0.4558, 0.1613, 0.5628, 0.02641, 0.5706, 0.05574, 0.4617, 0.1634, 0.5327, 0.03302, 0.5628, 0.02641, 0.4558, 0.1613, 0.4394, 0.1649, 0.8556, 0.1849, 0.8467, 0.2983, 0.841, 0.2963, 0.8496, 0.1863, 0.4498, 0.274, 0.4558, 0.1613, 0.4617, 0.1634, 0.4559, 0.2727, 0.7539, 0.4379, 0.7139, 0.4467, 0.7087, 0.4246, 0.7475, 0.4161, 0.2467, 0.9625, 0.2166, 0.9559, 0.3659, 0.8773, 0.3867, 0.8818, 0.2166, 0.9559, 0.1866, 0.9493, 0.2332, 0.8482, 0.3659, 0.8773, 0.1866, 0.9493, 0.1565, 0.9427, 0.1565, 0.8313, 0.2332, 0.8482, 0.1565, 0.9427, 0.1264, 0.9361, 0.01946, 0.8012, 0.1565, 0.8313, 0.3867, 0.8818, 0.3659, 0.8773, 0.4192, 0.7776, 0.4364, 0.7814, 0.3659, 0.8773, 0.2332, 0.8482, 0.2618, 0.743, 0.4192, 0.7776, 0.2332, 0.8482, 0.1565, 0.8313, 0.1745, 0.7239, 0.2618, 0.743, 0.1565, 0.8313, 0.01946, 0.8012, 0.01346, 0.6885, 0.1745, 0.7239, 0.4394, 0.1649, 0.4558, 0.1613, 0.4498, 0.274, 0.4364, 0.277, 0.8467, 0.2983, 0.7539, 0.4379, 0.7475, 0.4161, 0.841, 0.2963, 0.5628, 0.02641, 0.5929, 0.01981, 0.5998, 0.04934, 0.5706, 0.05574, 0.5044, 0.3734, 0.4498, 0.274, 0.4559, 0.2727, 0.5088, 0.3692, 0.4901, 0.3766, 0.5044, 0.3734, 0.6603, 0.4641, 0.6012, 0.4636, 0.7139, 0.4467, 0.6914, 0.4539, 0.6868, 0.4316, 0.7087, 0.4246, 0.653, 0.006603, 0.8022, 0.08524, 0.7979, 0.08956, 0.6581, 0.03652, 0.5929, 0.01981, 0.6229, 0.01321, 0.629, 0.04293, 0.5998, 0.04934, 0.4293, 0.6684, 0.4104, 0.6642, 0.3175, 0.5246, 0.3648, 0.5428, 0.4104, 0.6642, 0.2791, 0.6354, 0.2775, 0.5158, 0.3175, 0.5246, 0.2791, 0.6354, 0.204, 0.6189, 0.255, 0.5086, 0.2775, 0.5158, 0.204, 0.6189, 0.06799, 0.5891, 0.2239, 0.4985, 0.255, 0.5086, 0.6012, 0.4636, 0.6603, 0.4641, 0.6941, 0.6072, 0.6487, 0.6224, 0.9912, 0.4933, 0.9912, 0.3439, 0.9934, 0.3439, 0.9934, 0.4933, 0.6914, 0.4539, 0.7139, 0.4467, 0.7473, 0.5947, 0.7215, 0.6003, 0.9912, 0.05793, 0.9912, 2.295e-08, 0.9934, 2.312e-08, 0.9934, 0.05793, 0.9815, 0.7675, 0.9725, 0.7675, 0.9725, 0.7368, 0.9815, 0.7368, 0.9815, 0.7368, 0.9725, 0.7368, 0.9725, 0.706, 0.9815, 0.706, 0.9815, 0.706, 0.9725, 0.706, 0.9725, 0.6752, 0.9815, 0.6752, 0.9815, 0.6752, 0.9725, 0.6752, 0.9725, 0.6444, 0.9815, 0.6444, 0.9436, 0.1574, 0.9707, 0.1581, 0.9556, 0.4346, 0.9275, 0.4339, 0.9147, 0.6543, 0.945, 0.6526, 0.945, 0.9296, 0.9168, 0.9305, 0.9275, 0.4339, 0.9556, 0.4346, 0.9823, 0.4938, 0.966, 0.493, 0.9168, 0.9305, 0.945, 0.9296, 0.9514, 0.9886, 0.9351, 0.9888, 0.9434, 0.1483, 0.9717, 0.1491, 0.9707, 0.1581, 0.9436, 0.1574, 0.9146, 0.6455, 0.9492, 0.6432, 0.945, 0.6526, 0.9147, 0.6543, 0.9497, 0.001378, 0.9823, -2.302e-09, 0.9717, 0.1491, 0.9434, 0.1483, 0.9137, 0.4938, 0.9546, 0.4938, 0.9492, 0.6432, 0.9146, 0.6455, 0.9934, 0.1562, 0.9934, 0.147, 0.9956, 0.147, 0.9956, 0.1562, 0.9912, 0.3349, 0.9912, 0.05793, 0.9934, 0.05793, 0.9934, 0.3349, 0.008942, 0.9788, 0.008942, 0.9625, 0.01114, 0.9625, 0.01114, 0.9788, 0.9912, 0.3439, 0.9912, 0.3349, 0.9934, 0.3349, 0.9934, 0.3439, 0.9904, 0.9304, 0.9904, 0.6542, 0.9926, 0.6542, 0.9926, 0.9304, 0.9904, 0.6542, 0.9904, 0.6454, 0.9926, 0.6454, 0.9926, 0.6542, 0.9926, 0.8298, 0.9926, 0.5529, 0.9948, 0.5529, 0.9948, 0.8298, 0.01114, 0.9788, 0.01114, 0.9625, 0.01335, 0.9625, 0.01335, 0.9788, 0.9926, 0.8392, 0.9926, 0.8298, 0.9948, 0.8298, 0.9948, 0.8392, 0.9934, 0.491, 0.9934, 0.4329, 0.9956, 0.4329, 0.9956, 0.491, 0.9934, 0.147, 0.9934, 4.163e-10, 0.9956, 5.826e-10, 0.9956, 0.147, 0.9815, 0.9735, 0.9815, 0.9409, 0.9837, 0.9409, 0.9837, 0.9735, 0.904, 0.5529, 0.8759, 0.552, 0.8941, 0.4938, 0.9105, 0.4939, 0.9009, 0.05915, 0.8727, 0.05987, 0.9112, 0.0007998, 0.9275, -2.525e-08, 0.904, 0.8299, 0.8738, 0.8282, 0.8759, 0.552, 0.904, 0.5529, 0.9159, 0.3357, 0.8888, 0.3363, 0.8727, 0.05987, 0.9009, 0.05915, 0.9137, 0.9888, 0.8727, 0.9888, 0.8736, 0.8371, 0.9083, 0.8393, 0.9275, 0.4938, 0.8949, 0.4924, 0.8887, 0.3455, 0.9169, 0.3447, 0.9083, 0.8393, 0.8736, 0.8371, 0.8738, 0.8282, 0.904, 0.8299, 0.9169, 0.3447, 0.8887, 0.3455, 0.8888, 0.3363, 0.9159, 0.3357, 0.997, 0.9304, 0.997, 0.9892, 0.9948, 0.9892, 0.9948, 0.9304, 0.9837, 0.9, 0.9837, 0.9409, 0.9815, 0.9409, 0.9815, 0.9, 1.0, 0.147, 1.0, 0.1562, 0.9978, 0.1562, 0.9978, 0.147, 0.9992, 0.8392, 0.9992, 0.9885, 0.997, 0.9885, 0.997, 0.8392, 0.9978, 2.345e-08, 0.9978, 0.05793, 0.9956, 0.05793, 0.9956, 2.328e-08, 0.997, 0.4938, 0.997, 0.6454, 0.9948, 0.6454, 0.9948, 0.4938, 1.0, 0.4329, 1.0, 0.491, 0.9978, 0.491, 0.9978, 0.4329, 0.9845, 0.3364, 0.9845, 0.369, 0.9823, 0.369, 0.9823, 0.3364, 0.9978, 0.3439, 0.9978, 0.4933, 0.9956, 0.4933, 0.9956, 0.3439, 1.0, 9.125e-10, 1.0, 0.147, 0.9978, 0.147, 0.9978, 7.476e-10, 0.9992, 0.5529, 0.9992, 0.8298, 0.997, 0.8298, 0.997, 0.5529, 0.01553, 0.9625, 0.01553, 0.9788, 0.01335, 0.9788, 0.01335, 0.9625, 0.4559, 0.2727, 0.6122, 0.2384, 0.6408, 0.3402, 0.5088, 0.3692, 0.6122, 0.2384, 0.6969, 0.2198, 0.7137, 0.3242, 0.6408, 0.3402, 0.6969, 0.2198, 0.8496, 0.1863, 0.841, 0.2963, 0.7137, 0.3242, 0.5706, 0.05574, 0.5998, 0.04934, 0.5947, 0.1342, 0.4617, 0.1634, 0.5998, 0.04934, 0.629, 0.04293, 0.6691, 0.1178, 0.5947, 0.1342, 0.629, 0.04293, 0.6581, 0.03652, 0.7979, 0.08956, 0.6691, 0.1178, 0.4617, 0.1634, 0.5947, 0.1342, 0.6122, 0.2384, 0.4559, 0.2727, 0.5947, 0.1342, 0.6691, 0.1178, 0.6969, 0.2198, 0.6122, 0.2384, 0.6691, 0.1178, 0.7979, 0.08956, 0.8496, 0.1863, 0.6969, 0.2198, 0.5088, 0.3692, 0.6408, 0.3402, 0.6868, 0.4316, 0.6567, 0.4414, 0.6408, 0.3402, 0.7137, 0.3242, 0.7087, 0.4246, 0.6868, 0.4316, 0.7137, 0.3242, 0.841, 0.2963, 0.7475, 0.4161, 0.7087, 0.4246, 0.6229, 0.01321, 0.653, 0.006603, 0.6581, 0.03652, 0.629, 0.04293, 0.6914, 0.4539, 0.6603, 0.4641, 0.6567, 0.4414, 0.6868, 0.4316])
me_cube_002.materials.append(mat_m_key_metal)
me_cube_002.update()
me_cube_003 = bpy.data.meshes.new('Cube.003')
me_cube_003.from_pydata([(-0.2824, 1.07, -0.02954), (-0.2824, 1.07, 0.02955), (-0.2579, 2.265, -0.02954), (-0.2579, 2.265, 0.02955), (0.1975, 1.07, -0.02954), (0.1975, 1.07, 0.02955), (0.09387, 2.265, -0.02954), (0.09387, 2.265, 0.02955), (-0.7315, 1.966, -0.02954), (-0.8307, 1.668, -0.02954), (-0.743, 1.369, -0.02954), (-0.743, 1.369, 0.02955), (-0.8307, 1.668, 0.02955), (-0.7315, 1.966, 0.02955), (0.6636, 1.369, -0.02954), (0.7213, 1.668, -0.02954), (0.5836, 1.966, -0.02954), (0.5836, 1.966, 0.02955), (0.7213, 1.668, 0.02955), (0.6636, 1.369, 0.02955), (-0.2291, 0.9993, -0.02954), (-0.2291, 0.9993, 0.02955), (0.1422, 0.9993, 0.02955), (0.1422, 0.9993, -0.02954), (-0.2291, -0.863, -0.02954), (-0.2291, -0.863, 0.02955), (0.1422, -0.863, 0.02955), (0.1422, -0.863, -0.02954), (-0.2439, -0.8694, -0.02954), (-0.2439, -0.8694, 0.02955), (0.1571, -0.8694, 0.02955), (0.1571, -0.8694, -0.02954), (-0.2439, -1.103, -0.02954), (-0.2439, -1.103, 0.02955), (0.1571, -1.103, 0.02955), (0.1571, -1.103, -0.02954), (-0.2368, -1.113, -0.02954), (-0.2368, -1.113, 0.02955), (0.1499, -1.113, 0.02955), (0.1499, -1.113, -0.02954), (-0.2368, -2.111, -0.02954), (-0.2368, -2.111, 0.02955), (0.1499, -2.111, 0.02955), (0.1499, -2.111, -0.02954), (-0.09482, -2.265, -0.0104), (-0.09482, -2.265, 0.0104), (0.007942, -2.265, 0.0104), (0.007942, -2.265, -0.0104), (0.1124, -2.188, -0.02213), (-0.1993, -2.188, -0.02213), (-0.1993, -2.188, 0.02214), (0.1124, -2.188, 0.02214), (-0.08204, 2.265, -0.02954), (-0.08204, 2.265, 0.02955), (-0.04246, 1.07, -0.02954), (-0.04246, 1.07, 0.02955), (-0.07395, 1.966, 0.02955), (-0.05467, 1.668, 0.02955), (-0.03966, 1.369, 0.02955), (-0.07395, 1.966, -0.02954), (-0.05467, 1.668, -0.02954), (-0.03966, 1.369, -0.02954), (-0.04344, 0.9993, -0.05004), (-0.04344, 0.9993, 0.04985), (-0.04344, -0.863, -0.05004), (-0.04344, -0.863, 0.04985), (-0.04344, -0.8694, -0.05004), (-0.04344, -0.8694, 0.04985), (-0.04344, -1.103, -0.05004), (-0.04344, -1.103, 0.04985), (-0.04344, -1.113, -0.05004), (-0.04344, -1.113, 0.04985), (-0.04344, -2.111, -0.05004), (-0.04344, -2.111, 0.04985), (-0.04344, -2.265, -0.0309), (-0.04344, -2.265, 0.0307), (-0.04344, -2.188, 0.04244), (-0.04344, -2.188, -0.04263), (0.1499, -1.918, -0.02954), (-0.2368, -1.918, -0.02954), (-0.2368, -1.918, 0.02955), (0.1499, -1.918, 0.02955), (-0.04344, -1.918, 0.04985), (-0.04344, -1.918, -0.05004), (-0.2368, -1.218, -0.02954), (-0.2368, -1.218, 0.02955), (0.1499, -1.218, 0.02955), (0.1499, -1.218, -0.02954), (-0.04344, -1.218, 0.04985), (-0.04344, -1.218, -0.05004), (0.2599, -1.265, -0.02954), (0.2599, -1.872, -0.02954), (0.2599, -1.872, 0.02955), (0.2599, -1.265, 0.02955), (0.3091, -1.265, -0.02954), (0.3091, -1.872, -0.02954), (0.3091, -1.872, 0.02955), (0.3091, -1.265, 0.02955), (0.3365, -1.215, -0.02954), (0.3365, -1.921, -0.02954), (0.3365, -1.921, 0.02955), (0.3365, -1.215, 0.02955), (0.4611, -1.205, -0.03756), (0.4611, -1.931, -0.03756), (0.4611, -1.931, 0.03557), (0.4611, -1.205, 0.03557), (0.6559, -1.196, -0.02954), (0.6559, -1.921, -0.02954), (0.6559, -1.921, 0.02955), (0.6559, -1.196, 0.02955), (0.6559, -1.746, 0.02955), (0.6559, -1.746, -0.02954), (0.6559, -1.625, 0.02955), (0.6559, -1.454, 0.02955), (0.6559, -1.336, 0.02955), (0.6559, -1.625, -0.02954), (0.6559, -1.454, -0.02954), (0.6559, -1.336, -0.02954), (0.8314, -1.884, -0.01694), (0.8314, -1.783, -0.01694), (0.8314, -1.884, 0.01694), (0.8314, -1.313, 0.01965), (0.8314, -1.219, 0.01965), (0.8314, -1.219, -0.01965), (0.8314, -1.783, 0.01694), (0.8314, -1.597, 0.01985), (0.8314, -1.482, 0.01985), (0.8314, -1.597, -0.01985), (0.8314, -1.482, -0.01985), (0.8314, -1.313, -0.01965), (0.7436, -1.196, -0.02954), (0.7436, -1.336, -0.02954), (0.7436, -1.196, 0.02955), (0.7436, -1.336, 0.02955), (0.7436, -1.454, 0.02955), (0.7436, -1.454, -0.02954), (0.7436, -1.625, 0.02955), (0.7436, -1.625, -0.02954), (0.7436, -1.921, 0.02955), (0.7436, -1.746, 0.02955), (0.7436, -1.746, -0.02954), (0.7436, -1.921, -0.02954)], [], [(8, 13, 3, 2), (52, 53, 7, 6), (14, 19, 5, 4), (1, 0, 20, 21), (61, 14, 4, 54), (58, 11, 1, 55), (53, 3, 13, 56), (56, 13, 12, 57), (57, 12, 11, 58), (52, 6, 16, 59), (59, 16, 15, 60), (60, 15, 14, 61), (6, 7, 17, 16), (16, 17, 18, 15), (15, 18, 19, 14), (0, 1, 11, 10), (10, 11, 12, 9), (9, 12, 13, 8), (63, 21, 25, 65), (54, 4, 23, 62), (55, 1, 21, 63), (4, 5, 22, 23), (27, 26, 30, 31), (23, 22, 26, 27), (62, 23, 27, 64), (21, 20, 24, 25), (66, 31, 35, 68), (64, 27, 31, 66), (25, 24, 28, 29), (65, 25, 29, 67), (69, 33, 37, 71), (29, 28, 32, 33), (67, 29, 33, 69), (31, 30, 34, 35), (83, 78, 43, 72), (35, 34, 38, 39), (68, 35, 39, 70), (33, 32, 36, 37), (77, 48, 47, 74), (80, 79, 40, 41), (82, 80, 41, 73), (78, 81, 42, 43), (74, 75, 45, 44), (50, 49, 44, 45), (76, 50, 45, 75), (48, 51, 46, 47), (43, 42, 51, 48), (73, 41, 50, 76), (41, 40, 49, 50), (72, 43, 48, 77), (40, 72, 77, 49), (42, 73, 76, 51), (51, 76, 75, 46), (47, 46, 75, 74), (81, 82, 73, 42), (49, 77, 74, 44), (32, 68, 70, 36), (79, 83, 72, 40), (30, 67, 69, 34), (34, 69, 71, 38), (26, 65, 67, 30), (24, 64, 66, 28), (28, 66, 68, 32), (20, 62, 64, 24), (5, 55, 63, 22), (0, 54, 62, 20), (22, 63, 65, 26), (9, 60, 61, 10), (8, 59, 60, 9), (2, 52, 59, 8), (18, 57, 58, 19), (17, 56, 57, 18), (7, 53, 56, 17), (19, 58, 55, 5), (10, 61, 54, 0), (2, 3, 53, 52), (84, 89, 83, 79), (86, 88, 82, 81), (78, 87, 90, 91), (88, 85, 80, 82), (85, 84, 79, 80), (89, 87, 78, 83), (70, 39, 87, 89), (37, 36, 84, 85), (71, 37, 85, 88), (39, 38, 86, 87), (38, 71, 88, 86), (36, 70, 89, 84), (90, 93, 97, 94), (86, 81, 92, 93), (87, 86, 93, 90), (81, 78, 91, 92), (96, 95, 99, 100), (92, 91, 95, 96), (93, 92, 96, 97), (91, 90, 94, 95), (101, 100, 104, 105), (97, 96, 100, 101), (95, 94, 98, 99), (94, 97, 101, 98), (102, 105, 109, 106), (99, 98, 102, 103), (98, 101, 105, 102), (100, 99, 103, 104), (104, 103, 107, 108), (104, 108, 110), (131, 130, 123, 129), (109, 105, 114), (114, 105, 113), (110, 112, 104), (105, 104, 112, 113), (112, 110, 111, 115), (140, 139, 124, 119), (114, 113, 116, 117), (139, 138, 120, 124), (107, 103, 111), (111, 103, 115), (102, 106, 117), (117, 116, 102), (102, 116, 115, 103), (118, 119, 124, 120), (126, 125, 127, 128), (121, 129, 123, 122), (135, 134, 126, 128), (130, 132, 122, 123), (141, 140, 119, 118), (134, 136, 125, 126), (138, 141, 118, 120), (136, 137, 127, 125), (133, 131, 129, 121), (132, 133, 121, 122), (137, 135, 128, 127), (109, 114, 133, 132), (114, 117, 131, 133), (106, 109, 132, 130), (117, 106, 130, 131), (115, 116, 135, 137), (112, 115, 137, 136), (113, 112, 136, 134), (116, 113, 134, 135), (108, 107, 141, 138), (107, 111, 140, 141), (110, 108, 138, 139), (111, 110, 139, 140)])
_uv = me_cube_003.uv_layers.new(name='UVMap')
_uv.uv.foreach_set('vector', [0.705, 0.2876, 0.6919, 0.2876, 0.6919, 0.1943, 0.705, 0.1943, 0.705, 0.1559, 0.6919, 0.1559, 0.6919, 0.1174, 0.705, 0.1174, 0.7081, 0.1297, 0.7212, 0.1297, 0.7212, 0.2338, 0.7081, 0.2338, 0.6789, 0.4281, 0.6919, 0.4281, 0.6919, 0.4407, 0.6789, 0.4407, 0.5161, 0.7964, 0.3623, 0.7722, 0.4745, 0.7229, 0.527, 0.7311, 0.1767, 0.2036, 0.3305, 0.1794, 0.2401, 0.2606, 0.1876, 0.2689, 0.1552, 0.006043, 0.1936, -1.643e-08, 0.3075, 0.0491, 0.1637, 0.07169, 0.1637, 0.07169, 0.3075, 0.0491, 0.3394, 0.1111, 0.1697, 0.1377, 0.1697, 0.1377, 0.3394, 0.1111, 0.3305, 0.1794, 0.1767, 0.2036, 0.4946, 0.994, 0.4561, 0.9879, 0.3593, 0.9057, 0.5031, 0.9283, 0.5031, 0.9283, 0.3593, 0.9057, 0.3394, 0.8356, 0.5091, 0.8623, 0.5091, 0.8623, 0.3394, 0.8356, 0.3623, 0.7722, 0.5161, 0.7964, 0.705, 0.1174, 0.6919, 0.1174, 0.6919, -7.145e-09, 0.705, -6.158e-09, 0.705, 0.9203, 0.6919, 0.9203, 0.6919, 0.8547, 0.705, 0.8547, 0.705, 0.8547, 0.6919, 0.8547, 0.6919, 0.7883, 0.705, 0.7883, 0.7081, 0.2338, 0.7212, 0.2338, 0.7212, 0.3349, 0.7081, 0.3349, 0.7212, 0.1297, 0.7081, 0.1297, 0.7081, 0.06937, 0.7212, 0.06937, 0.7212, 0.06937, 0.7081, 0.06937, 0.7081, 6.755e-10, 0.7212, 1.663e-09, 0.1903, 0.2842, 0.2308, 0.2779, 0.2949, 0.6852, 0.2543, 0.6915, 0.527, 0.7311, 0.4745, 0.7229, 0.4891, 0.7094, 0.5297, 0.7158, 0.1876, 0.2689, 0.2401, 0.2606, 0.2308, 0.2779, 0.1903, 0.2842, 0.6919, 0.4281, 0.6789, 0.4281, 0.6789, 0.4123, 0.6919, 0.4123, 0.7081, 0.93, 0.7081, 0.917, 0.7116, 0.917, 0.7116, 0.93, 0.6919, 0.4123, 0.6789, 0.4123, 0.6789, -1.473e-08, 0.6919, -1.374e-08, 0.5297, 0.7158, 0.4891, 0.7094, 0.5531, 0.3021, 0.5937, 0.3085, 0.6789, 0.4407, 0.6919, 0.4407, 0.6919, 0.8431, 0.6789, 0.8431, 0.5939, 0.3071, 0.5501, 0.3002, 0.5581, 0.249, 0.602, 0.2559, 0.5937, 0.3085, 0.5531, 0.3021, 0.5501, 0.3002, 0.5939, 0.3071, 0.7112, 0.93, 0.7112, 0.9431, 0.7081, 0.9431, 0.7081, 0.93, 0.2543, 0.6915, 0.2949, 0.6852, 0.2983, 0.6861, 0.2545, 0.6929, 0.2626, 0.7441, 0.3064, 0.7372, 0.3051, 0.7396, 0.2629, 0.7462, 0.6919, 0.2876, 0.705, 0.2876, 0.705, 0.3382, 0.6919, 0.3382, 0.2545, 0.6929, 0.2983, 0.6861, 0.3064, 0.7372, 0.2626, 0.7441, 0.7212, 0.412, 0.7081, 0.412, 0.7081, 0.3602, 0.7212, 0.3602, 0.63, 0.07767, 0.5877, 0.07098, 0.5943, 0.02888, 0.6366, 0.03557, 0.7212, 0.3602, 0.7081, 0.3602, 0.7081, 0.3581, 0.7212, 0.3581, 0.602, 0.2559, 0.5581, 0.249, 0.56, 0.2471, 0.6023, 0.2538, 0.6919, 0.3382, 0.705, 0.3382, 0.705, 0.3399, 0.6919, 0.3399, 0.6393, 0.0187, 0.6051, 0.0133, 0.6306, -6.313e-08, 0.6419, 0.001812, 0.6919, 0.5139, 0.705, 0.5139, 0.705, 0.5555, 0.6919, 0.5555, 0.2906, 0.9223, 0.3328, 0.9157, 0.3394, 0.9578, 0.2972, 0.9644, 0.7212, 0.5409, 0.7081, 0.5409, 0.7081, 0.4982, 0.7212, 0.4982, 0.7081, 0.4468, 0.7218, 0.4468, 0.7173, 0.4581, 0.7127, 0.4581, 0.7199, 0.481, 0.7101, 0.481, 0.7127, 0.4581, 0.7173, 0.4581, 0.2998, 0.9813, 0.3339, 0.976, 0.3136, 0.9965, 0.3024, 0.9982, 0.7101, 0.412, 0.7199, 0.412, 0.7173, 0.4354, 0.7127, 0.4354, 0.7212, 0.4982, 0.7081, 0.4982, 0.7098, 0.481, 0.7196, 0.481, 0.2972, 0.9644, 0.3394, 0.9578, 0.3339, 0.976, 0.2998, 0.9813, 0.6919, 0.5555, 0.705, 0.5555, 0.7034, 0.5703, 0.6936, 0.5703, 0.6366, 0.03557, 0.5943, 0.02888, 0.6051, 0.0133, 0.6393, 0.0187, 0.6789, 0.04217, 0.6366, 0.03557, 0.6393, 0.0187, 0.6733, 0.02401, 0.2549, 0.9711, 0.2972, 0.9644, 0.2998, 0.9813, 0.2657, 0.9867, 0.2657, 0.9867, 0.2998, 0.9813, 0.3024, 0.9982, 0.2912, 1.0, 0.7127, 0.4354, 0.7173, 0.4354, 0.7218, 0.4468, 0.7081, 0.4468, 0.2482, 0.929, 0.2906, 0.9223, 0.2972, 0.9644, 0.2549, 0.9711, 0.6733, 0.02401, 0.6393, 0.0187, 0.6419, 0.001812, 0.6531, 0.00353, 0.6458, 0.2628, 0.602, 0.2559, 0.6023, 0.2538, 0.6446, 0.2604, 0.6722, 0.08426, 0.63, 0.07767, 0.6366, 0.03557, 0.6789, 0.04217, 0.2106, 0.6998, 0.2545, 0.6929, 0.2626, 0.7441, 0.2187, 0.751, 0.2187, 0.751, 0.2626, 0.7441, 0.2629, 0.7462, 0.2206, 0.7529, 0.2136, 0.6979, 0.2543, 0.6915, 0.2545, 0.6929, 0.2106, 0.6998, 0.6343, 0.3148, 0.5937, 0.3085, 0.5939, 0.3071, 0.6377, 0.3139, 0.6377, 0.3139, 0.5939, 0.3071, 0.602, 0.2559, 0.6458, 0.2628, 0.5703, 0.7221, 0.5297, 0.7158, 0.5937, 0.3085, 0.6343, 0.3148, 0.1351, 0.2771, 0.1876, 0.2689, 0.1903, 0.2842, 0.1496, 0.2906, 0.5795, 0.7394, 0.527, 0.7311, 0.5297, 0.7158, 0.5703, 0.7221, 0.1496, 0.2906, 0.1903, 0.2842, 0.2543, 0.6915, 0.2136, 0.6979, 0.6789, 0.8889, 0.5091, 0.8623, 0.5161, 0.7964, 0.67, 0.8206, 0.6469, 0.9509, 0.5031, 0.9283, 0.5091, 0.8623, 0.6789, 0.8889, 0.5331, 1.0, 0.4946, 0.994, 0.5031, 0.9283, 0.6469, 0.9509, -3.98e-08, 0.1644, 0.1697, 0.1377, 0.1767, 0.2036, 0.02289, 0.2278, 0.01985, 0.09428, 0.1637, 0.07169, 0.1697, 0.1377, -3.98e-08, 0.1644, 0.1167, 0.01209, 0.1552, 0.006043, 0.1637, 0.07169, 0.01985, 0.09428, 0.02289, 0.2278, 0.1767, 0.2036, 0.1876, 0.2689, 0.1351, 0.2771, 0.67, 0.8206, 0.5161, 0.7964, 0.527, 0.7311, 0.5795, 0.7394, 0.705, 0.1943, 0.6919, 0.1943, 0.6919, 0.1559, 0.705, 0.1559, 0.6482, 0.2375, 0.6059, 0.2309, 0.63, 0.07767, 0.6722, 0.08426, 0.2242, 0.7758, 0.2665, 0.7691, 0.2906, 0.9223, 0.2482, 0.929, 0.5877, 0.07098, 0.5636, 0.2242, 0.5411, 0.2102, 0.562, 0.07742, 0.2665, 0.7691, 0.3087, 0.7625, 0.3328, 0.9157, 0.2906, 0.9223, 0.6919, 0.3625, 0.705, 0.3625, 0.705, 0.5139, 0.6919, 0.5139, 0.6059, 0.2309, 0.5636, 0.2242, 0.5877, 0.07098, 0.63, 0.07767, 0.6023, 0.2538, 0.56, 0.2471, 0.5636, 0.2242, 0.6059, 0.2309, 0.6919, 0.3399, 0.705, 0.3399, 0.705, 0.3625, 0.6919, 0.3625, 0.2629, 0.7462, 0.3051, 0.7396, 0.3087, 0.7625, 0.2665, 0.7691, 0.7212, 0.3581, 0.7081, 0.3581, 0.7081, 0.3349, 0.7212, 0.3349, 0.2206, 0.7529, 0.2629, 0.7462, 0.2665, 0.7691, 0.2242, 0.7758, 0.6446, 0.2604, 0.6023, 0.2538, 0.6059, 0.2309, 0.6482, 0.2375, 0.7212, 0.7085, 0.7081, 0.7085, 0.7081, 0.6977, 0.7212, 0.6977, 0.2242, 0.7758, 0.2482, 0.929, 0.2226, 0.9226, 0.2017, 0.7898, 0.7212, 0.7342, 0.7081, 0.7342, 0.7081, 0.7085, 0.7212, 0.7085, 0.7212, 0.7696, 0.7081, 0.7696, 0.7081, 0.7451, 0.7212, 0.7451, 0.7174, 0.9039, 0.7174, 0.917, 0.7081, 0.917, 0.7081, 0.9039, 0.7212, 0.7451, 0.7081, 0.7451, 0.7081, 0.7342, 0.7212, 0.7342, 0.2017, 0.7898, 0.2226, 0.9226, 0.2118, 0.9243, 0.191, 0.7915, 0.562, 0.07742, 0.5411, 0.2102, 0.5304, 0.2085, 0.5513, 0.07573, 0.1833, 0.7817, 0.2075, 0.936, 0.1806, 0.9424, 0.1557, 0.7838, 0.191, 0.7915, 0.2118, 0.9243, 0.2075, 0.936, 0.1833, 0.7817, 0.5513, 0.07573, 0.5304, 0.2085, 0.5227, 0.2183, 0.5469, 0.06403, 0.7081, 0.9039, 0.7081, 0.8908, 0.7201, 0.8908, 0.7201, 0.9039, 0.6919, 0.7069, 0.7081, 0.7069, 0.7068, 0.7491, 0.6937, 0.7491, 0.5469, 0.06403, 0.5227, 0.2183, 0.4951, 0.2163, 0.52, 0.05758, 0.6937, 0.68, 0.7068, 0.68, 0.7081, 0.7069, 0.6919, 0.7069, 0.7068, 0.68, 0.6937, 0.68, 0.6919, 0.6524, 0.7081, 0.6524, 0.7081, 0.6524, 0.6919, 0.6524, 0.6937, 0.6093, 0.7068, 0.6093, 0.1806, 0.9424, 0.1377, 0.947, 0.1317, 0.9087, 0.4378, 0.1779, 0.433, 0.2087, 0.4146, 0.2005, 0.4178, 0.18, 0.1127, 0.7883, 0.1557, 0.7838, 0.1176, 0.819, 0.1176, 0.819, 0.1557, 0.7838, 0.1216, 0.8449, 0.1317, 0.9087, 0.1275, 0.8823, 0.1806, 0.9424, 0.1557, 0.7838, 0.1806, 0.9424, 0.1275, 0.8823, 0.1216, 0.8449, 0.7081, 0.7963, 0.7081, 0.7696, 0.7212, 0.7696, 0.7212, 0.7963, 0.7212, 0.5613, 0.7081, 0.5613, 0.7109, 0.5409, 0.7184, 0.5409, 0.7081, 0.8225, 0.7081, 0.7963, 0.7212, 0.7963, 0.7212, 0.8225, 0.1125, 0.9117, 0.1185, 0.95, 0.09798, 0.9449, 0.09453, 0.9229, 0.4771, 0.05301, 0.52, 0.05758, 0.4711, 0.0913, 0.4711, 0.0913, 0.52, 0.05758, 0.4669, 0.1177, 0.4951, 0.2163, 0.4522, 0.2117, 0.457, 0.181, 0.457, 0.181, 0.4611, 0.1551, 0.4951, 0.2163, 0.4951, 0.2163, 0.4611, 0.1551, 0.4669, 0.1177, 0.52, 0.05758, 0.7156, 0.8686, 0.7156, 0.8908, 0.7081, 0.8908, 0.7081, 0.8686, 0.7081, 0.8479, 0.7081, 0.8225, 0.7169, 0.8225, 0.7169, 0.8479, 0.7081, 0.8479, 0.7168, 0.8479, 0.7168, 0.8686, 0.7081, 0.8686, 0.7212, 0.6007, 0.7081, 0.6007, 0.7103, 0.5805, 0.7191, 0.5805, 0.6937, 0.7683, 0.7068, 0.7683, 0.7046, 0.7883, 0.6959, 0.7883, 0.4579, 0.05, 0.4519, 0.08829, 0.434, 0.07707, 0.4374, 0.05512, 0.1024, 0.8479, 0.1083, 0.8853, 0.08813, 0.8822, 0.08419, 0.8571, 0.7068, 0.5899, 0.6937, 0.5899, 0.6965, 0.5703, 0.704, 0.5703, 0.7081, 0.6393, 0.7212, 0.6393, 0.7191, 0.6588, 0.7103, 0.6588, 0.7212, 0.6783, 0.7081, 0.6783, 0.7103, 0.6588, 0.719, 0.6588, 0.09354, 0.7913, 0.09837, 0.8221, 0.07835, 0.82, 0.07514, 0.7995, 0.4477, 0.1147, 0.4419, 0.1521, 0.4236, 0.1429, 0.4276, 0.1178, 0.1127, 0.7883, 0.1176, 0.819, 0.09837, 0.8221, 0.09354, 0.7913, 0.7212, 0.6977, 0.7081, 0.6977, 0.7081, 0.6783, 0.7212, 0.6783, 0.6937, 0.7491, 0.7068, 0.7491, 0.7068, 0.7683, 0.6937, 0.7683, 0.457, 0.181, 0.4522, 0.2117, 0.433, 0.2087, 0.4378, 0.1779, 0.4669, 0.1177, 0.4611, 0.1551, 0.4419, 0.1521, 0.4477, 0.1147, 0.7081, 0.6199, 0.7212, 0.6199, 0.7212, 0.6393, 0.7081, 0.6393, 0.1216, 0.8449, 0.1275, 0.8823, 0.1083, 0.8853, 0.1024, 0.8479, 0.7212, 0.6199, 0.7081, 0.6199, 0.7081, 0.6007, 0.7212, 0.6007, 0.7068, 0.6093, 0.6937, 0.6093, 0.6937, 0.5899, 0.7068, 0.5899, 0.4771, 0.05301, 0.4711, 0.0913, 0.4519, 0.08829, 0.4579, 0.05, 0.1317, 0.9087, 0.1377, 0.947, 0.1185, 0.95, 0.1125, 0.9117, 0.7212, 0.5805, 0.7081, 0.5805, 0.7081, 0.5613, 0.7212, 0.5613])
me_cube_003.materials.append(mat_m_metal)
me_cube_003.update()
me_cube_004 = bpy.data.meshes.new('Cube.004')
me_cube_004.from_pydata([(-0.01614, 0.06116, -0.001689), (-0.01614, 0.06116, 0.001689), (-0.01475, 0.1295, -0.001689), (-0.01475, 0.1295, 0.001689), (0.01129, 0.06116, -0.001689), (0.01129, 0.06116, 0.001689), (0.005367, 0.1295, -0.001689), (0.005367, 0.1295, 0.001689), (-0.04182, 0.1124, -0.001689), (-0.04749, 0.09533, -0.001689), (-0.04247, 0.07825, -0.001689), (-0.04247, 0.07825, 0.001689), (-0.04749, 0.09533, 0.001689), (-0.04182, 0.1124, 0.001689), (0.03794, 0.07825, -0.001689), (0.04124, 0.09533, -0.001689), (0.03336, 0.1124, -0.001689), (0.03336, 0.1124, 0.001689), (0.04124, 0.09533, 0.001689), (0.03794, 0.07825, 0.001689), (-0.0131, 0.05713, -0.001689), (-0.0131, 0.05713, 0.001689), (0.00813, 0.05713, 0.001689), (0.00813, 0.05713, -0.001689), (-0.0131, -0.04934, -0.001689), (-0.0131, -0.04934, 0.001689), (0.00813, -0.04934, 0.001689), (0.00813, -0.04934, -0.001689), (-0.01395, -0.0497, -0.001689), (-0.01395, -0.0497, 0.001689), (0.008978, -0.0497, 0.001689), (0.008978, -0.0497, -0.001689), (-0.01395, -0.06308, -0.001689), (-0.01395, -0.06308, 0.001689), (0.008978, -0.06308, 0.001689), (0.008978, -0.06308, -0.001689), (-0.01354, -0.06362, -0.001689), (-0.01354, -0.06362, 0.001689), (0.00857, -0.06362, 0.001689), (0.00857, -0.06362, -0.001689), (-0.01354, -0.1207, -0.001689), (-0.01354, -0.1207, 0.001689), (0.00857, -0.1207, 0.001689), (0.00857, -0.1207, -0.001689), (-0.005421, -0.1295, -0.0005947), (-0.005421, -0.1295, 0.0005947), (0.0004541, -0.1295, 0.0005947), (0.0004541, -0.1295, -0.0005947), (0.006427, -0.1251, -0.001265), (-0.01139, -0.1251, -0.001265), (-0.01139, -0.1251, 0.001265), (0.006427, -0.1251, 0.001265), (-0.00469, 0.1295, -0.001689), (-0.00469, 0.1295, 0.001689), (-0.002427, 0.06116, -0.001689), (-0.002427, 0.06116, 0.001689), (-0.004227, 0.1124, 0.001689), (-0.003125, 0.09533, 0.001689), (-0.002267, 0.07825, 0.001689), (-0.004227, 0.1124, -0.001689), (-0.003125, 0.09533, -0.001689), (-0.002267, 0.07825, -0.001689), (-0.002483, 0.05713, -0.002861), (-0.002483, 0.05713, 0.00285), (-0.002483, -0.04934, -0.002861), (-0.002483, -0.04934, 0.00285), (-0.002483, -0.0497, -0.002861), (-0.002483, -0.0497, 0.00285), (-0.002483, -0.06308, -0.002861), (-0.002483, -0.06308, 0.00285), (-0.002483, -0.06362, -0.002861), (-0.002483, -0.06362, 0.00285), (-0.002483, -0.1207, -0.002861), (-0.002483, -0.1207, 0.00285), (-0.002483, -0.1295, -0.001766), (-0.002483, -0.1295, 0.001755), (-0.002483, -0.1251, 0.002426), (-0.002483, -0.1251, -0.002437), (0.00857, -0.1097, -0.001689), (-0.01354, -0.1097, -0.001689), (-0.01354, -0.1097, 0.001689), (0.00857, -0.1097, 0.001689), (-0.002483, -0.1097, 0.00285), (-0.002483, -0.1097, -0.002861), (-0.01354, -0.06962, -0.001689), (-0.01354, -0.06962, 0.001689), (0.00857, -0.06962, 0.001689), (0.00857, -0.06962, -0.001689), (-0.002483, -0.06962, 0.00285), (-0.002483, -0.06962, -0.002861), (0.01486, -0.07229, -0.001689), (0.01486, -0.107, -0.001689), (0.01486, -0.107, 0.001689), (0.01486, -0.07229, 0.001689), (0.01767, -0.07229, -0.001689), (0.01767, -0.107, -0.001689), (0.01767, -0.107, 0.001689), (0.01767, -0.07229, 0.001689), (0.01924, -0.06948, -0.001689), (0.01924, -0.1098, -0.001689), (0.01924, -0.1098, 0.001689), (0.01924, -0.06948, 0.001689), (0.02636, -0.06891, -0.002147), (0.02636, -0.1104, -0.002147), (0.02636, -0.1104, 0.002033), (0.02636, -0.06891, 0.002033), (0.0375, -0.06835, -0.001689), (0.0375, -0.1098, -0.001689), (0.0375, -0.1098, 0.001689), (0.0375, -0.06835, 0.001689), (0.0375, -0.09982, 0.001689), (0.0375, -0.09982, -0.001689), (0.0375, -0.09291, 0.001689), (0.0375, -0.08314, 0.001689), (0.0375, -0.07638, 0.001689), (0.0375, -0.09291, -0.001689), (0.0375, -0.08314, -0.001689), (0.0375, -0.07638, -0.001689), (0.04753, -0.1077, -0.0009683), (0.04753, -0.102, -0.0009683), (0.04753, -0.1077, 0.0009684), (0.04753, -0.07504, 0.001123), (0.04753, -0.06969, 0.001123), (0.04753, -0.06969, -0.001123), (0.04753, -0.102, 0.0009684), (0.04753, -0.0913, 0.001135), (0.04753, -0.08474, 0.001135), (0.04753, -0.0913, -0.001135), (0.04753, -0.08474, -0.001135), (0.04753, -0.07504, -0.001123), (0.04251, -0.06835, -0.001689), (0.04251, -0.07638, -0.001689), (0.04251, -0.06835, 0.001689), (0.04251, -0.07638, 0.001689), (0.04251, -0.08314, 0.001689), (0.04251, -0.08314, -0.001689), (0.04251, -0.09291, 0.001689), (0.04251, -0.09291, -0.001689), (0.04251, -0.1098, 0.001689), (0.04251, -0.09982, 0.001689), (0.04251, -0.09982, -0.001689), (0.04251, -0.1098, -0.001689)], [], [(8, 13, 3, 2), (52, 53, 7, 6), (14, 19, 5, 4), (1, 0, 20, 21), (61, 14, 4, 54), (58, 11, 1, 55), (53, 3, 13, 56), (56, 13, 12, 57), (57, 12, 11, 58), (52, 6, 16, 59), (59, 16, 15, 60), (60, 15, 14, 61), (6, 7, 17, 16), (16, 17, 18, 15), (15, 18, 19, 14), (0, 1, 11, 10), (10, 11, 12, 9), (9, 12, 13, 8), (63, 21, 25, 65), (54, 4, 23, 62), (55, 1, 21, 63), (4, 5, 22, 23), (27, 26, 30, 31), (23, 22, 26, 27), (62, 23, 27, 64), (21, 20, 24, 25), (66, 31, 35, 68), (64, 27, 31, 66), (25, 24, 28, 29), (65, 25, 29, 67), (69, 33, 37, 71), (29, 28, 32, 33), (67, 29, 33, 69), (31, 30, 34, 35), (83, 78, 43, 72), (35, 34, 38, 39), (68, 35, 39, 70), (33, 32, 36, 37), (77, 48, 47, 74), (80, 79, 40, 41), (82, 80, 41, 73), (78, 81, 42, 43), (74, 75, 45, 44), (50, 49, 44, 45), (76, 50, 45, 75), (48, 51, 46, 47), (43, 42, 51, 48), (73, 41, 50, 76), (41, 40, 49, 50), (72, 43, 48, 77), (40, 72, 77, 49), (42, 73, 76, 51), (51, 76, 75, 46), (47, 46, 75, 74), (81, 82, 73, 42), (49, 77, 74, 44), (32, 68, 70, 36), (79, 83, 72, 40), (30, 67, 69, 34), (34, 69, 71, 38), (26, 65, 67, 30), (24, 64, 66, 28), (28, 66, 68, 32), (20, 62, 64, 24), (5, 55, 63, 22), (0, 54, 62, 20), (22, 63, 65, 26), (9, 60, 61, 10), (8, 59, 60, 9), (2, 52, 59, 8), (18, 57, 58, 19), (17, 56, 57, 18), (7, 53, 56, 17), (19, 58, 55, 5), (10, 61, 54, 0), (2, 3, 53, 52), (84, 89, 83, 79), (86, 88, 82, 81), (78, 87, 90, 91), (88, 85, 80, 82), (85, 84, 79, 80), (89, 87, 78, 83), (70, 39, 87, 89), (37, 36, 84, 85), (71, 37, 85, 88), (39, 38, 86, 87), (38, 71, 88, 86), (36, 70, 89, 84), (90, 93, 97, 94), (86, 81, 92, 93), (87, 86, 93, 90), (81, 78, 91, 92), (96, 95, 99, 100), (92, 91, 95, 96), (93, 92, 96, 97), (91, 90, 94, 95), (101, 100, 104, 105), (97, 96, 100, 101), (95, 94, 98, 99), (94, 97, 101, 98), (102, 105, 109, 106), (99, 98, 102, 103), (98, 101, 105, 102), (100, 99, 103, 104), (104, 103, 107, 108), (104, 108, 110), (131, 130, 123, 129), (109, 105, 114), (114, 105, 113), (110, 112, 104), (105, 104, 112, 113), (112, 110, 111, 115), (140, 139, 124, 119), (114, 113, 116, 117), (139, 138, 120, 124), (107, 103, 111), (111, 103, 115), (102, 106, 117), (117, 116, 102), (102, 116, 115, 103), (118, 119, 124, 120), (126, 125, 127, 128), (121, 129, 123, 122), (135, 134, 126, 128), (130, 132, 122, 123), (141, 140, 119, 118), (134, 136, 125, 126), (138, 141, 118, 120), (136, 137, 127, 125), (133, 131, 129, 121), (132, 133, 121, 122), (137, 135, 128, 127), (109, 114, 133, 132), (114, 117, 131, 133), (106, 109, 132, 130), (117, 106, 130, 131), (115, 116, 135, 137), (112, 115, 137, 136), (113, 112, 136, 134), (116, 113, 134, 135), (108, 107, 141, 138), (107, 111, 140, 141), (110, 108, 138, 139), (111, 110, 139, 140)])
_uv = me_cube_004.uv_layers.new(name='UVMap')
_uv.uv.foreach_set('vector', [0.705, 0.2876, 0.6919, 0.2876, 0.6919, 0.1943, 0.705, 0.1943, 0.705, 0.1559, 0.6919, 0.1559, 0.6919, 0.1174, 0.705, 0.1174, 0.7081, 0.1297, 0.7212, 0.1297, 0.7212, 0.2338, 0.7081, 0.2338, 0.6789, 0.4281, 0.6919, 0.4281, 0.6919, 0.4407, 0.6789, 0.4407, 0.5161, 0.7964, 0.3623, 0.7722, 0.4745, 0.7229, 0.527, 0.7311, 0.1767, 0.2036, 0.3305, 0.1794, 0.2401, 0.2606, 0.1876, 0.2689, 0.1552, 0.006043, 0.1936, -1.643e-08, 0.3075, 0.0491, 0.1637, 0.07169, 0.1637, 0.07169, 0.3075, 0.0491, 0.3394, 0.1111, 0.1697, 0.1377, 0.1697, 0.1377, 0.3394, 0.1111, 0.3305, 0.1794, 0.1767, 0.2036, 0.4946, 0.994, 0.4561, 0.9879, 0.3593, 0.9057, 0.5031, 0.9283, 0.5031, 0.9283, 0.3593, 0.9057, 0.3394, 0.8356, 0.5091, 0.8623, 0.5091, 0.8623, 0.3394, 0.8356, 0.3623, 0.7722, 0.5161, 0.7964, 0.705, 0.1174, 0.6919, 0.1174, 0.6919, -7.145e-09, 0.705, -6.158e-09, 0.705, 0.9203, 0.6919, 0.9203, 0.6919, 0.8547, 0.705, 0.8547, 0.705, 0.8547, 0.6919, 0.8547, 0.6919, 0.7883, 0.705, 0.7883, 0.7081, 0.2338, 0.7212, 0.2338, 0.7212, 0.3349, 0.7081, 0.3349, 0.7212, 0.1297, 0.7081, 0.1297, 0.7081, 0.06937, 0.7212, 0.06937, 0.7212, 0.06937, 0.7081, 0.06937, 0.7081, 6.755e-10, 0.7212, 1.663e-09, 0.1903, 0.2842, 0.2308, 0.2779, 0.2949, 0.6852, 0.2543, 0.6915, 0.527, 0.7311, 0.4745, 0.7229, 0.4891, 0.7094, 0.5297, 0.7158, 0.1876, 0.2689, 0.2401, 0.2606, 0.2308, 0.2779, 0.1903, 0.2842, 0.6919, 0.4281, 0.6789, 0.4281, 0.6789, 0.4123, 0.6919, 0.4123, 0.7081, 0.93, 0.7081, 0.917, 0.7116, 0.917, 0.7116, 0.93, 0.6919, 0.4123, 0.6789, 0.4123, 0.6789, -1.473e-08, 0.6919, -1.374e-08, 0.5297, 0.7158, 0.4891, 0.7094, 0.5531, 0.3021, 0.5937, 0.3085, 0.6789, 0.4407, 0.6919, 0.4407, 0.6919, 0.8431, 0.6789, 0.8431, 0.5939, 0.3071, 0.5501, 0.3002, 0.5581, 0.249, 0.602, 0.2559, 0.5937, 0.3085, 0.5531, 0.3021, 0.5501, 0.3002, 0.5939, 0.3071, 0.7112, 0.93, 0.7112, 0.9431, 0.7081, 0.9431, 0.7081, 0.93, 0.2543, 0.6915, 0.2949, 0.6852, 0.2983, 0.6861, 0.2545, 0.6929, 0.2626, 0.7441, 0.3064, 0.7372, 0.3051, 0.7396, 0.2629, 0.7462, 0.6919, 0.2876, 0.705, 0.2876, 0.705, 0.3382, 0.6919, 0.3382, 0.2545, 0.6929, 0.2983, 0.6861, 0.3064, 0.7372, 0.2626, 0.7441, 0.7212, 0.412, 0.7081, 0.412, 0.7081, 0.3602, 0.7212, 0.3602, 0.63, 0.07767, 0.5877, 0.07098, 0.5943, 0.02888, 0.6366, 0.03557, 0.7212, 0.3602, 0.7081, 0.3602, 0.7081, 0.3581, 0.7212, 0.3581, 0.602, 0.2559, 0.5581, 0.249, 0.56, 0.2471, 0.6023, 0.2538, 0.6919, 0.3382, 0.705, 0.3382, 0.705, 0.3399, 0.6919, 0.3399, 0.6393, 0.0187, 0.6051, 0.0133, 0.6306, -6.313e-08, 0.6419, 0.001812, 0.6919, 0.5139, 0.705, 0.5139, 0.705, 0.5555, 0.6919, 0.5555, 0.2906, 0.9223, 0.3328, 0.9157, 0.3394, 0.9578, 0.2972, 0.9644, 0.7212, 0.5409, 0.7081, 0.5409, 0.7081, 0.4982, 0.7212, 0.4982, 0.7081, 0.4468, 0.7218, 0.4468, 0.7173, 0.4581, 0.7127, 0.4581, 0.7199, 0.481, 0.7101, 0.481, 0.7127, 0.4581, 0.7173, 0.4581, 0.2998, 0.9813, 0.3339, 0.976, 0.3136, 0.9965, 0.3024, 0.9982, 0.7101, 0.412, 0.7199, 0.412, 0.7173, 0.4354, 0.7127, 0.4354, 0.7212, 0.4982, 0.7081, 0.4982, 0.7098, 0.481, 0.7196, 0.481, 0.2972, 0.9644, 0.3394, 0.9578, 0.3339, 0.976, 0.2998, 0.9813, 0.6919, 0.5555, 0.705, 0.5555, 0.7034, 0.5703, 0.6936, 0.5703, 0.6366, 0.03557, 0.5943, 0.02888, 0.6051, 0.0133, 0.6393, 0.0187, 0.6789, 0.04217, 0.6366, 0.03557, 0.6393, 0.0187, 0.6733, 0.02401, 0.2549, 0.9711, 0.2972, 0.9644, 0.2998, 0.9813, 0.2657, 0.9867, 0.2657, 0.9867, 0.2998, 0.9813, 0.3024, 0.9982, 0.2912, 1.0, 0.7127, 0.4354, 0.7173, 0.4354, 0.7218, 0.4468, 0.7081, 0.4468, 0.2482, 0.929, 0.2906, 0.9223, 0.2972, 0.9644, 0.2549, 0.9711, 0.6733, 0.02401, 0.6393, 0.0187, 0.6419, 0.001812, 0.6531, 0.00353, 0.6458, 0.2628, 0.602, 0.2559, 0.6023, 0.2538, 0.6446, 0.2604, 0.6722, 0.08426, 0.63, 0.07767, 0.6366, 0.03557, 0.6789, 0.04217, 0.2106, 0.6998, 0.2545, 0.6929, 0.2626, 0.7441, 0.2187, 0.751, 0.2187, 0.751, 0.2626, 0.7441, 0.2629, 0.7462, 0.2206, 0.7529, 0.2136, 0.6979, 0.2543, 0.6915, 0.2545, 0.6929, 0.2106, 0.6998, 0.6343, 0.3148, 0.5937, 0.3085, 0.5939, 0.3071, 0.6377, 0.3139, 0.6377, 0.3139, 0.5939, 0.3071, 0.602, 0.2559, 0.6458, 0.2628, 0.5703, 0.7221, 0.5297, 0.7158, 0.5937, 0.3085, 0.6343, 0.3148, 0.1351, 0.2771, 0.1876, 0.2689, 0.1903, 0.2842, 0.1496, 0.2906, 0.5795, 0.7394, 0.527, 0.7311, 0.5297, 0.7158, 0.5703, 0.7221, 0.1496, 0.2906, 0.1903, 0.2842, 0.2543, 0.6915, 0.2136, 0.6979, 0.6789, 0.8889, 0.5091, 0.8623, 0.5161, 0.7964, 0.67, 0.8206, 0.6469, 0.9509, 0.5031, 0.9283, 0.5091, 0.8623, 0.6789, 0.8889, 0.5331, 1.0, 0.4946, 0.994, 0.5031, 0.9283, 0.6469, 0.9509, -3.98e-08, 0.1644, 0.1697, 0.1377, 0.1767, 0.2036, 0.02289, 0.2278, 0.01985, 0.09428, 0.1637, 0.07169, 0.1697, 0.1377, -3.98e-08, 0.1644, 0.1167, 0.01209, 0.1552, 0.006043, 0.1637, 0.07169, 0.01985, 0.09428, 0.02289, 0.2278, 0.1767, 0.2036, 0.1876, 0.2689, 0.1351, 0.2771, 0.67, 0.8206, 0.5161, 0.7964, 0.527, 0.7311, 0.5795, 0.7394, 0.705, 0.1943, 0.6919, 0.1943, 0.6919, 0.1559, 0.705, 0.1559, 0.6482, 0.2375, 0.6059, 0.2309, 0.63, 0.07767, 0.6722, 0.08426, 0.2242, 0.7758, 0.2665, 0.7691, 0.2906, 0.9223, 0.2482, 0.929, 0.5877, 0.07098, 0.5636, 0.2242, 0.5411, 0.2102, 0.562, 0.07742, 0.2665, 0.7691, 0.3087, 0.7625, 0.3328, 0.9157, 0.2906, 0.9223, 0.6919, 0.3625, 0.705, 0.3625, 0.705, 0.5139, 0.6919, 0.5139, 0.6059, 0.2309, 0.5636, 0.2242, 0.5877, 0.07098, 0.63, 0.07767, 0.6023, 0.2538, 0.56, 0.2471, 0.5636, 0.2242, 0.6059, 0.2309, 0.6919, 0.3399, 0.705, 0.3399, 0.705, 0.3625, 0.6919, 0.3625, 0.2629, 0.7462, 0.3051, 0.7396, 0.3087, 0.7625, 0.2665, 0.7691, 0.7212, 0.3581, 0.7081, 0.3581, 0.7081, 0.3349, 0.7212, 0.3349, 0.2206, 0.7529, 0.2629, 0.7462, 0.2665, 0.7691, 0.2242, 0.7758, 0.6446, 0.2604, 0.6023, 0.2538, 0.6059, 0.2309, 0.6482, 0.2375, 0.7212, 0.7085, 0.7081, 0.7085, 0.7081, 0.6977, 0.7212, 0.6977, 0.2242, 0.7758, 0.2482, 0.929, 0.2226, 0.9226, 0.2017, 0.7898, 0.7212, 0.7342, 0.7081, 0.7342, 0.7081, 0.7085, 0.7212, 0.7085, 0.7212, 0.7696, 0.7081, 0.7696, 0.7081, 0.7451, 0.7212, 0.7451, 0.7174, 0.9039, 0.7174, 0.917, 0.7081, 0.917, 0.7081, 0.9039, 0.7212, 0.7451, 0.7081, 0.7451, 0.7081, 0.7342, 0.7212, 0.7342, 0.2017, 0.7898, 0.2226, 0.9226, 0.2118, 0.9243, 0.191, 0.7915, 0.562, 0.07742, 0.5411, 0.2102, 0.5304, 0.2085, 0.5513, 0.07573, 0.1833, 0.7817, 0.2075, 0.936, 0.1806, 0.9424, 0.1557, 0.7838, 0.191, 0.7915, 0.2118, 0.9243, 0.2075, 0.936, 0.1833, 0.7817, 0.5513, 0.07573, 0.5304, 0.2085, 0.5227, 0.2183, 0.5469, 0.06403, 0.7081, 0.9039, 0.7081, 0.8908, 0.7201, 0.8908, 0.7201, 0.9039, 0.6919, 0.7069, 0.7081, 0.7069, 0.7068, 0.7491, 0.6937, 0.7491, 0.5469, 0.06403, 0.5227, 0.2183, 0.4951, 0.2163, 0.52, 0.05758, 0.6937, 0.68, 0.7068, 0.68, 0.7081, 0.7069, 0.6919, 0.7069, 0.7068, 0.68, 0.6937, 0.68, 0.6919, 0.6524, 0.7081, 0.6524, 0.7081, 0.6524, 0.6919, 0.6524, 0.6937, 0.6093, 0.7068, 0.6093, 0.1806, 0.9424, 0.1377, 0.947, 0.1317, 0.9087, 0.4378, 0.1779, 0.433, 0.2087, 0.4146, 0.2005, 0.4178, 0.18, 0.1127, 0.7883, 0.1557, 0.7838, 0.1176, 0.819, 0.1176, 0.819, 0.1557, 0.7838, 0.1216, 0.8449, 0.1317, 0.9087, 0.1275, 0.8823, 0.1806, 0.9424, 0.1557, 0.7838, 0.1806, 0.9424, 0.1275, 0.8823, 0.1216, 0.8449, 0.7081, 0.7963, 0.7081, 0.7696, 0.7212, 0.7696, 0.7212, 0.7963, 0.7212, 0.5613, 0.7081, 0.5613, 0.7109, 0.5409, 0.7184, 0.5409, 0.7081, 0.8225, 0.7081, 0.7963, 0.7212, 0.7963, 0.7212, 0.8225, 0.1125, 0.9117, 0.1185, 0.95, 0.09798, 0.9449, 0.09453, 0.9229, 0.4771, 0.05301, 0.52, 0.05758, 0.4711, 0.0913, 0.4711, 0.0913, 0.52, 0.05758, 0.4669, 0.1177, 0.4951, 0.2163, 0.4522, 0.2117, 0.457, 0.181, 0.457, 0.181, 0.4611, 0.1551, 0.4951, 0.2163, 0.4951, 0.2163, 0.4611, 0.1551, 0.4669, 0.1177, 0.52, 0.05758, 0.7156, 0.8686, 0.7156, 0.8908, 0.7081, 0.8908, 0.7081, 0.8686, 0.7081, 0.8479, 0.7081, 0.8225, 0.7169, 0.8225, 0.7169, 0.8479, 0.7081, 0.8479, 0.7168, 0.8479, 0.7168, 0.8686, 0.7081, 0.8686, 0.7212, 0.6007, 0.7081, 0.6007, 0.7103, 0.5805, 0.7191, 0.5805, 0.6937, 0.7683, 0.7068, 0.7683, 0.7046, 0.7883, 0.6959, 0.7883, 0.4579, 0.05, 0.4519, 0.08829, 0.434, 0.07707, 0.4374, 0.05512, 0.1024, 0.8479, 0.1083, 0.8853, 0.08813, 0.8822, 0.08419, 0.8571, 0.7068, 0.5899, 0.6937, 0.5899, 0.6965, 0.5703, 0.704, 0.5703, 0.7081, 0.6393, 0.7212, 0.6393, 0.7191, 0.6588, 0.7103, 0.6588, 0.7212, 0.6783, 0.7081, 0.6783, 0.7103, 0.6588, 0.719, 0.6588, 0.09354, 0.7913, 0.09837, 0.8221, 0.07835, 0.82, 0.07514, 0.7995, 0.4477, 0.1147, 0.4419, 0.1521, 0.4236, 0.1429, 0.4276, 0.1178, 0.1127, 0.7883, 0.1176, 0.819, 0.09837, 0.8221, 0.09354, 0.7913, 0.7212, 0.6977, 0.7081, 0.6977, 0.7081, 0.6783, 0.7212, 0.6783, 0.6937, 0.7491, 0.7068, 0.7491, 0.7068, 0.7683, 0.6937, 0.7683, 0.457, 0.181, 0.4522, 0.2117, 0.433, 0.2087, 0.4378, 0.1779, 0.4669, 0.1177, 0.4611, 0.1551, 0.4419, 0.1521, 0.4477, 0.1147, 0.7081, 0.6199, 0.7212, 0.6199, 0.7212, 0.6393, 0.7081, 0.6393, 0.1216, 0.8449, 0.1275, 0.8823, 0.1083, 0.8853, 0.1024, 0.8479, 0.7212, 0.6199, 0.7081, 0.6199, 0.7081, 0.6007, 0.7212, 0.6007, 0.7068, 0.6093, 0.6937, 0.6093, 0.6937, 0.5899, 0.7068, 0.5899, 0.4771, 0.05301, 0.4711, 0.0913, 0.4519, 0.08829, 0.4579, 0.05, 0.1317, 0.9087, 0.1377, 0.947, 0.1185, 0.95, 0.1125, 0.9117, 0.7212, 0.5805, 0.7081, 0.5805, 0.7081, 0.5613, 0.7212, 0.5613])
me_cube_004.materials.append(mat_m_metal)
me_cube_004.update()
me_circle = bpy.data.meshes.new('Circle')
me_circle.from_pydata([(0.0, 0.1995, 0.0), (-0.141, 0.141, 0.0), (-0.1995, 0.0, 0.0), (-0.141, -0.141, 0.0), (0.0, -0.1995, 0.0), (0.141, -0.141, 0.0), (0.1995, 0.0, 0.0), (0.141, 0.141, 0.0), (0.0, 0.1995, 0.01995), (-0.141, 0.141, 0.01995), (-0.1995, 0.0, 0.01995), (-0.141, -0.141, 0.01995), (0.0, -0.1995, 0.01995), (0.141, -0.141, 0.01995), (0.1995, 0.0, 0.01995), (0.141, 0.141, 0.01995), (-0.1273, 0.1273, 0.01995), (-1.453e-10, 0.18, 0.01995), (-0.18, 0.0, 0.01995), (-0.1273, -0.1273, 0.01995), (-1.453e-10, -0.18, 0.01995), (0.1273, -0.1273, 0.01995), (0.18, 0.0, 0.01995), (0.1273, 0.1273, 0.01995), (-0.1242, 0.1242, 0.02386), (-2.121e-10, 0.1757, 0.02386), (-0.1757, 0.0, 0.02386), (-0.1242, -0.1242, 0.02386), (-2.121e-10, -0.1757, 0.02386), (0.1242, -0.1242, 0.02386), (0.1757, 0.0, 0.02386), (0.1242, 0.1242, 0.02386)], [], [(1, 2, 10, 9), (6, 7, 15, 14), (4, 5, 13, 12), (2, 3, 11, 10), (0, 1, 9, 8), (7, 0, 8, 15), (5, 6, 14, 13), (3, 4, 12, 11), (12, 13, 21, 20), (1, 0, 7, 6, 5, 4, 3, 2), (22, 23, 31, 30), (10, 11, 19, 18), (8, 9, 16, 17), (15, 8, 17, 23), (13, 14, 22, 21), (11, 12, 20, 19), (9, 10, 18, 16), (14, 15, 23, 22), (24, 26, 27, 28, 29, 30, 31, 25), (20, 21, 29, 28), (18, 19, 27, 26), (17, 16, 24, 25), (23, 17, 25, 31), (21, 22, 30, 29), (19, 20, 28, 27), (16, 18, 26, 24)])
_uv = me_circle.uv_layers.new(name='UVMap')
_uv.uv.foreach_set('vector', [0.0, 0.0, 0.0, 0.0, 0.0, 0.0, 0.0, 0.0, 0.0, 0.0, 0.0, 0.0, 0.0, 0.0, 0.0, 0.0, 0.0, 0.0, 0.0, 0.0, 0.0, 0.0, 0.0, 0.0, 0.0, 0.0, 0.0, 0.0, 0.0, 0.0, 0.0, 0.0, 0.0, 0.0, 0.0, 0.0, 0.0, 0.0, 0.0, 0.0, 0.0, 0.0, 0.0, 0.0, 0.0, 0.0, 0.0, 0.0, 0.0, 0.0, 0.0, 0.0, 0.0, 0.0, 0.0, 0.0, 0.0, 0.0, 0.0, 0.0, 0.0, 0.0, 0.0, 0.0, 0.0, 0.0, 0.0, 0.0, 0.0, 0.0, 0.0, 0.0, 0.0, 0.0, 0.0, 0.0, 0.0, 0.0, 0.0, 0.0, 0.0, 0.0, 0.0, 0.0, 0.0, 0.0, 0.0, 0.0, 0.0, 0.0, 0.0, 0.0, 0.0, 0.0, 0.0, 0.0, 0.0, 0.0, 0.0, 0.0, 0.0, 0.0, 0.0, 0.0, 0.0, 0.0, 0.0, 0.0, 0.0, 0.0, 0.0, 0.0, 0.0, 0.0, 0.0, 0.0, 0.0, 0.0, 0.0, 0.0, 0.0, 0.0, 0.0, 0.0, 0.0, 0.0, 0.0, 0.0, 0.0, 0.0, 0.0, 0.0, 0.0, 0.0, 0.0, 0.0, 0.0, 0.0, 0.0, 0.0, 0.0, 0.0, 0.0, 0.0, 0.0, 0.0, 0.0, 0.0, 0.0, 0.0, 0.0, 0.0, 0.0, 0.0, 0.0, 0.0, 0.0, 0.0, 0.0, 0.0, 0.0, 0.0, 0.0, 0.0, 0.0, 0.0, 0.0, 0.0, 0.0, 0.0, 0.0, 0.0, 0.0, 0.0, 0.0, 0.0, 0.0, 0.0, 0.0, 0.0, 0.0, 0.0, 0.0, 0.0, 0.0, 0.0, 0.0, 0.0, 0.0, 0.0, 0.0, 0.0, 0.0, 0.0, 0.0, 0.0, 0.0, 0.0, 0.0, 0.0, 0.0, 0.0, 0.0, 0.0, 0.0, 0.0, 0.0, 0.0, 0.0, 0.0, 0.0, 0.0, 0.0, 0.0, 0.0, 0.0, 0.0, 0.0, 0.0, 0.0, 0.0, 0.0, 0.0, 0.0])
me_circle.materials.append(mat_m_metal)
me_circle.update()

# ---- objects
ob_key = bpy.data.objects.new('Key', me_cube_001)
ob_keyrender = bpy.data.objects.new('KeyRender', me_cube_002)
ob_key2render = bpy.data.objects.new('Key2Render', me_cube_003)
ob_key_2 = bpy.data.objects.new('Key_2', me_cube_004)
ob_emblem = bpy.data.objects.new('Emblem', me_circle)

# ---- transforms, parenting, visibility, modifiers, constraints
ob_key.location = (0.0, 0.0, 0.0)
ob_keyrender.location = (0.0, 0.0, 0.0)
ob_key2render.location = (0.0, 0.0, 0.0)
ob_key_2.location = (0.0, 0.0, 0.0)
ob_emblem.location = (0.0, 0.0, 0.0)

# ---- collection membership
col_collection.objects.link(ob_key)
col_collection.objects.link(ob_keyrender)
col_collection.objects.link(ob_key2render)
col_collection.objects.link(ob_key_2)
col_collection.objects.link(ob_emblem)

# ---- scene / render settings (as saved in the file)
scene.frame_start = 1; scene.frame_end = 250; scene.frame_set(1)
scene.render.engine = 'BLENDER_EEVEE_NEXT'
bpy.context.view_layer.update()

# ---- added for rendering (the .blend has no active camera and no usable light): camera, sun
cam_auto = bpy.data.cameras.new('AutoCamera')
cam_auto.lens = 50.0
cam_auto.sensor_width = 36.0
cam_auto.clip_end = 1000.0
ob_auto_camera = bpy.data.objects.new('AutoCamera', cam_auto)
scene.collection.objects.link(ob_auto_camera)
ob_auto_camera.location = (4.60274, -5.52315, 3.68209)
ob_auto_camera.rotation_euler = (1.09748, -7.21219e-08, 0.694738)
scene.camera = ob_auto_camera
light_auto_sun = bpy.data.lights.new('AutoSun', 'SUN')
light_auto_sun.energy = 3.0
light_auto_sun.angle = 0.0523599
ob_auto_sun = bpy.data.objects.new('AutoSun', light_auto_sun)
scene.collection.objects.link(ob_auto_sun)
ob_auto_sun.rotation_euler = (0.872665, 0.174533, 0.523599)
bpy.context.view_layer.update()
